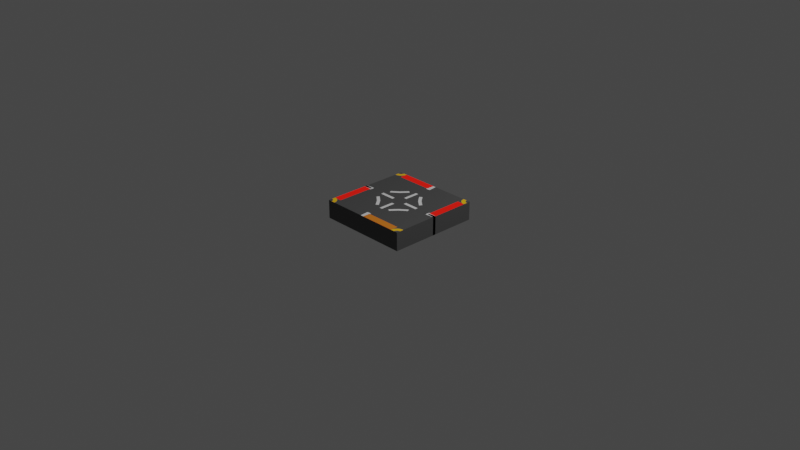 # Source: 4way_ORRR_road.blend  (saved by Blender 3.2.14; exported with 4.5.12 LTS)
import bpy
from mathutils import Matrix  # noqa: F401  (used for matrix-valued properties, if any)

bpy.ops.wm.read_factory_settings(use_empty=True)
scene = bpy.context.scene
scene.name = 'Scene'

# ---- collections
col_collection = bpy.data.collections.new('Collection'); scene.collection.children.link(col_collection)

# ---- materials (node trees are filled in below, after node groups)
mat_concrete = bpy.data.materials.new('Concrete')
mat_concrete.use_transparent_shadow = False
mat_white = bpy.data.materials.new('White')
mat_white.use_transparent_shadow = False
mat_yellow = bpy.data.materials.new('Yellow')
mat_yellow.use_transparent_shadow = False
mat_green = bpy.data.materials.new('Green')
mat_green.use_transparent_shadow = False
mat_red = bpy.data.materials.new('Red')
mat_red.use_transparent_shadow = False
mat_orange = bpy.data.materials.new('orange')
mat_orange.use_transparent_shadow = False

# ---- material node trees
mat_concrete.use_nodes = True; mat_concrete.node_tree.nodes.clear()
_N = mat_concrete.node_tree.nodes; _L = mat_concrete.node_tree.links
n0 = _N.new('ShaderNodeBsdfPrincipled'); n0.name = 'Principled BSDF'; n0.location = (10, 300)
n0.distribution = 'GGX'
n0.subsurface_method = 'RANDOM_WALK_SKIN'
n0.inputs[0].default_value = (0.07421, 0.07421, 0.07421, 1.0)
n0.inputs[3].default_value = 1.45
n0.inputs[27].default_value = (0.0, 0.0, 0.0, 1.0)
n0.inputs[28].default_value = 1.0
n1 = _N.new('ShaderNodeOutputMaterial'); n1.name = 'Material Output'; n1.location = (300, 300)
_L.new(n0.outputs[0], n1.inputs[0])
n1.is_active_output = True
mat_white.use_nodes = True; mat_white.node_tree.nodes.clear()
_N = mat_white.node_tree.nodes; _L = mat_white.node_tree.links
n0 = _N.new('ShaderNodeBsdfPrincipled'); n0.name = 'Principled BSDF'; n0.location = (10, 300)
n0.distribution = 'GGX'
n0.subsurface_method = 'RANDOM_WALK_SKIN'
n0.inputs[3].default_value = 1.45
n0.inputs[27].default_value = (0.0, 0.0, 0.0, 1.0)
n0.inputs[28].default_value = 1.0
n1 = _N.new('ShaderNodeOutputMaterial'); n1.name = 'Material Output'; n1.location = (300, 300)
_L.new(n0.outputs[0], n1.inputs[0])
n1.is_active_output = True
mat_yellow.use_nodes = True; mat_yellow.node_tree.nodes.clear()
_N = mat_yellow.node_tree.nodes; _L = mat_yellow.node_tree.links
n0 = _N.new('ShaderNodeBsdfPrincipled'); n0.name = 'Principled BSDF'; n0.location = (10, 300)
n0.distribution = 'GGX'
n0.subsurface_method = 'RANDOM_WALK_SKIN'
n0.inputs[0].default_value = (1.0, 0.5457, 0.003347, 1.0)
n0.inputs[3].default_value = 1.45
n0.inputs[27].default_value = (0.0, 0.0, 0.0, 1.0)
n0.inputs[28].default_value = 1.0
n1 = _N.new('ShaderNodeOutputMaterial'); n1.name = 'Material Output'; n1.location = (300, 300)
_L.new(n0.outputs[0], n1.inputs[0])
n1.is_active_output = True
mat_green.use_nodes = True; mat_green.node_tree.nodes.clear()
_N = mat_green.node_tree.nodes; _L = mat_green.node_tree.links
n0 = _N.new('ShaderNodeBsdfPrincipled'); n0.name = 'Principled BSDF'; n0.location = (10, 300)
n0.distribution = 'GGX'
n0.subsurface_method = 'RANDOM_WALK_SKIN'
n0.inputs[0].default_value = (0.0185, 0.3712, 0.0, 1.0)
n0.inputs[3].default_value = 1.45
n0.inputs[27].default_value = (0.0, 0.0, 0.0, 1.0)
n0.inputs[28].default_value = 1.0
n1 = _N.new('ShaderNodeOutputMaterial'); n1.name = 'Material Output'; n1.location = (300, 300)
_L.new(n0.outputs[0], n1.inputs[0])
n1.is_active_output = True
mat_red.use_nodes = True; mat_red.node_tree.nodes.clear()
_N = mat_red.node_tree.nodes; _L = mat_red.node_tree.links
n0 = _N.new('ShaderNodeBsdfPrincipled'); n0.name = 'Principled BSDF'; n0.location = (10, 300)
n0.distribution = 'GGX'
n0.subsurface_method = 'RANDOM_WALK_SKIN'
n0.inputs[0].default_value = (0.5149, 0.003035, 0.0, 1.0)
n0.inputs[3].default_value = 1.45
n0.inputs[27].default_value = (0.4179, 0.003035, 0.0, 1.0)
n0.inputs[28].default_value = 1.1
n1 = _N.new('ShaderNodeOutputMaterial'); n1.name = 'Material Output'; n1.location = (300, 300)
_L.new(n0.outputs[0], n1.inputs[0])
n1.is_active_output = True
mat_orange.use_nodes = True; mat_orange.node_tree.nodes.clear()
_N = mat_orange.node_tree.nodes; _L = mat_orange.node_tree.links
n0 = _N.new('ShaderNodeBsdfPrincipled'); n0.name = 'Principled BSDF'; n0.location = (10, 300)
n0.distribution = 'GGX'
n0.subsurface_method = 'RANDOM_WALK_SKIN'
n0.inputs[0].default_value = (0.8, 0.2153, 0.01459, 1.0)
n0.inputs[3].default_value = 1.45
n0.inputs[27].default_value = (0.0, 0.0, 0.0, 1.0)
n0.inputs[28].default_value = 1.0
n1 = _N.new('ShaderNodeOutputMaterial'); n1.name = 'Material Output'; n1.location = (300, 300)
_L.new(n0.outputs[0], n1.inputs[0])
n1.is_active_output = True

# ---- world
world_world = bpy.data.worlds.new('World'); scene.world = world_world
world_world.use_nodes = True; world_world.node_tree.nodes.clear()
_N = world_world.node_tree.nodes; _L = world_world.node_tree.links
n0 = _N.new('ShaderNodeOutputWorld'); n0.name = 'World Output'; n0.location = (300, 300)
n1 = _N.new('ShaderNodeBackground'); n1.name = 'Background'; n1.location = (10, 300)
n1.inputs[0].default_value = (0.05088, 0.05088, 0.05088, 1.0)
_L.new(n1.outputs[0], n0.inputs[0])
n0.is_active_output = True
world_world.color = (0.05088, 0.05088, 0.05088)
world_world.use_sun_shadow = False
world_world.sun_shadow_jitter_overblur = 0.0

# ---- cameras
cam_camera = bpy.data.cameras.new('Camera')
cam_camera.clip_end = 100.0
cam_camera.ortho_scale = 7.314

# ---- lights
light_light = bpy.data.lights.new('Light', 'POINT')
light_light.transmission_factor = 0.0
light_light.energy = 1000.0
light_light.shadow_soft_size = 0.1
light_light.shadow_maximum_resolution = 0.006
light_light.use_absolute_resolution = True

# ---- meshes
me_cube_004 = bpy.data.meshes.new('Cube.004')
me_cube_004.from_pydata([(-0.5, 0.5, -0.5), (-0.5, 0.5, 0.5), (0.5, 0.5, -0.5), (0.5, 0.5, 0.5), (0.3333, 0.5, -0.5), (0.25, 0.5, -0.5), (0.1667, 0.5, -0.5), (0.08333, 0.5, -0.5), (-3.725e-08, 0.5, -0.5), (-0.08333, 0.5, -0.5), (-0.1667, 0.5, -0.5), (-0.25, 0.5, -0.5), (-0.3333, 0.5, -0.5), (-0.4167, 0.5, -0.5), (-0.4167, 0.5, 0.5), (-0.3333, 0.5, 0.5), (-0.25, 0.5, 0.5), (-0.1667, 0.5, 0.5), (-0.08333, 0.5, 0.5), (3.725e-08, 0.5, 0.5), (0.08333, 0.5, 0.5), (0.1667, 0.5, 0.5), (0.25, 0.5, 0.5), (0.3333, 0.5, 0.5), (-0.5, 0.4167, -0.5), (-0.5, 0.3333, -0.5), (-0.5, 0.25, -0.5), (-0.5, 0.1667, -0.5), (-0.5, 0.08333, -0.5), (-0.5, 0.0, -0.5), (-0.5, 0.0, 0.5), (-0.5, 0.08333, 0.5), (-0.5, 0.1667, 0.5), (-0.5, 0.25, 0.5), (-0.5, 0.3333, 0.5), (-0.5, 0.4167, 0.5), (0.5, 0.0, -0.5), (0.5, 0.08333, -0.5), (0.5, 0.1667, -0.5), (0.5, 0.25, -0.5), (0.5, 0.3333, -0.5), (0.5, 0.4167, -0.5), (0.5, 0.3333, 0.5), (0.5, 0.25, 0.5), (0.5, 0.1667, 0.5), (0.5, 0.08333, 0.5), (0.5, 0.0, 0.5), (0.4167, 0.3333, 0.5), (0.4167, 0.1667, 0.5), (0.3333, 0.4167, 0.5), (0.3333, 0.3333, 0.5), (0.3333, 0.25, 0.5), (0.3333, 0.1667, 0.5), (0.3333, 0.08333, 0.5), (0.25, 0.4167, 0.5), (0.25, 0.3333, 0.5), (0.25, 0.25, 0.5), (0.25, 0.1667, 0.5), (0.25, 0.0, 0.5), (0.1667, 0.4167, 0.5), (0.1667, 0.3333, 0.5), (0.1667, 0.25, 0.5), (0.1667, 0.1667, 0.5), (0.1667, 0.08333, 0.5), (0.1667, 0.0, 0.5), (0.08333, 0.4167, 0.5), (0.08333, 0.3333, 0.5), (0.08333, 0.1667, 0.5), (0.08333, 0.08333, 0.5), (0.08333, 0.0, 0.5), (3.104e-08, 0.4167, 0.5), (1.863e-08, 0.25, 0.5), (1.242e-08, 0.1667, 0.5), (6.209e-09, 0.08333, 0.5), (0.0, 0.0, 0.5), (-0.08333, 0.4167, 0.5), (-0.08333, 0.3333, 0.5), (-0.08333, 0.1667, 0.5), (-0.08333, 0.08333, 0.5), (-0.08333, 0.0, 0.5), (-0.1667, 0.4167, 0.5), (-0.1667, 0.3333, 0.5), (-0.1667, 0.25, 0.5), (-0.1667, 0.1667, 0.5), (-0.1667, 0.08333, 0.5), (-0.1667, 0.0, 0.5), (-0.25, 0.4167, 0.5), (-0.25, 0.3333, 0.5), (-0.25, 0.25, 0.5), (-0.25, 0.1667, 0.5), (-0.25, 0.0, 0.5), (-0.3333, 0.4167, 0.5), (-0.3333, 0.3333, 0.5), (-0.3333, 0.25, 0.5), (-0.3333, 0.1667, 0.5), (-0.3333, 0.08333, 0.5), (-0.4167, 0.4167, 0.5), (-0.4167, 0.3333, 0.5), (-0.4167, 0.25, 0.5), (-0.4167, 0.1667, 0.5), (-0.4167, 0.08333, 0.5), (-0.4167, 0.0, 0.5), (-0.4167, 0.4167, -0.5), (-0.4167, 0.3333, -0.5), (-0.4167, 0.25, -0.5), (-0.4167, 0.1667, -0.5), (-0.4167, 0.08333, -0.5), (-0.4167, 0.0, -0.5), (-0.3333, 0.4167, -0.5), (-0.3333, 0.3333, -0.5), (-0.3333, 0.25, -0.5), (-0.3333, 0.1667, -0.5), (-0.3333, 0.08333, -0.5), (-0.3333, 0.0, -0.5), (-0.25, 0.4167, -0.5), (-0.25, 0.3333, -0.5), (-0.25, 0.25, -0.5), (-0.25, 0.1667, -0.5), (-0.25, 0.08333, -0.5), (-0.25, 0.0, -0.5), (-0.1667, 0.4167, -0.5), (-0.1667, 0.3333, -0.5), (-0.1667, 0.25, -0.5), (-0.1667, 0.1667, -0.5), (-0.1667, 0.08333, -0.5), (-0.1667, 0.0, -0.5), (-0.08333, 0.4167, -0.5), (-0.08333, 0.3333, -0.5), (-0.08333, 0.25, -0.5), (-0.08333, 0.1667, -0.5), (-0.08333, 0.08333, -0.5), (-0.08333, 0.0, -0.5), (-3.104e-08, 0.4167, -0.5), (-2.484e-08, 0.3333, -0.5), (-1.863e-08, 0.25, -0.5), (-1.242e-08, 0.1667, -0.5), (-6.209e-09, 0.08333, -0.5), (0.0, 0.0, -0.5), (0.08333, 0.4167, -0.5), (0.08333, 0.3333, -0.5), (0.08333, 0.25, -0.5), (0.08333, 0.1667, -0.5), (0.08333, 0.08333, -0.5), (0.08333, 0.0, -0.5), (0.1667, 0.4167, -0.5), (0.1667, 0.3333, -0.5), (0.1667, 0.25, -0.5), (0.1667, 0.1667, -0.5), (0.1667, 0.08333, -0.5), (0.1667, 0.0, -0.5), (0.25, 0.4167, -0.5), (0.25, 0.3333, -0.5), (0.25, 0.25, -0.5), (0.25, 0.1667, -0.5), (0.25, 0.08333, -0.5), (0.25, 0.0, -0.5), (0.3333, 0.4167, -0.5), (0.3333, 0.3333, -0.5), (0.3333, 0.25, -0.5), (0.3333, 0.1667, -0.5), (0.3333, 0.08333, -0.5), (0.3333, 0.0, -0.5), (0.4167, 0.3333, -0.5), (0.4167, 0.25, -0.5), (0.4167, 0.1667, -0.5), (0.4167, 0.08333, -0.5), (0.01667, 0.5, -0.5), (0.01667, 0.4167, -0.5), (0.01667, 0.3333, -0.5), (0.01667, 0.25, -0.5), (0.01667, 0.1667, -0.5), (0.01667, 0.08333, -0.5), (0.01667, 0.0, -0.5), (0.01667, 0.4167, 0.5), (0.01667, 0.25, 0.5), (0.01667, 0.1667, 0.5), (0.01667, 0.08333, 0.5), (0.01667, 0.0, 0.5), (-0.01667, 0.5, -0.5), (-0.01667, 0.4167, -0.5), (-0.01667, 0.3333, -0.5), (-0.01667, 0.25, -0.5), (-0.01667, 0.1667, -0.5), (-0.01667, 0.08333, -0.5), (-0.01667, 0.0, -0.5), (-0.01667, 0.4167, 0.5), (-0.01667, 0.25, 0.5), (-0.01667, 0.1667, 0.5), (-0.01667, 0.08333, 0.5), (-0.01667, 0.0, 0.5), (-0.5, 0.01667, -0.5), (0.5, 0.01667, -0.5), (0.4167, 0.01667, 0.5), (0.25, 0.01667, 0.5), (0.1667, 0.01667, 0.5), (0.08333, 0.01667, 0.5), (1.242e-09, 0.01667, 0.5), (-0.08333, 0.01667, 0.5), (-0.1667, 0.01667, 0.5), (-0.25, 0.01667, 0.5), (-0.4167, 0.01667, 0.5), (-0.4167, 0.01667, -0.5), (-0.3333, 0.01667, -0.5), (-0.25, 0.01667, -0.5), (-0.1667, 0.01667, -0.5), (-0.08333, 0.01667, -0.5), (-1.242e-09, 0.01667, -0.5), (0.08333, 0.01667, -0.5), (0.1667, 0.01667, -0.5), (0.25, 0.01667, -0.5), (0.3333, 0.01667, -0.5), (0.4167, 0.01667, -0.5), (0.01667, 0.01667, 0.5), (0.01667, 0.01667, -0.5), (-0.01667, 0.01667, 0.5), (-0.01667, 0.01667, -0.5), (-0.5, -0.01667, -0.5), (-0.5, -0.01667, 0.5), (0.5, -0.01667, -0.5), (-0.4167, -0.01667, -0.5), (-0.3333, -0.01667, -0.5), (-0.25, -0.01667, -0.5), (-0.1667, -0.01667, -0.5), (-0.08333, -0.01667, -0.5), (1.242e-09, -0.01667, -0.5), (0.08333, -0.01667, -0.5), (0.1667, -0.01667, -0.5), (0.25, -0.01667, -0.5), (0.3333, -0.01667, -0.5), (0.01667, -0.01667, -0.5), (-0.01667, -0.01667, -0.5), (-0.5, 0.4583, 0.5), (0.5, 0.4583, -0.5), (-0.5, 0.4583, -0.5), (0.3333, 0.4583, 0.5), (0.25, 0.4583, 0.5), (0.1667, 0.4583, 0.5), (0.08333, 0.4583, 0.5), (3.415e-08, 0.4583, 0.5), (-0.08333, 0.4583, 0.5), (-0.1667, 0.4583, 0.5), (-0.25, 0.4583, 0.5), (-0.3333, 0.4583, 0.5), (-0.4167, 0.4583, 0.5), (-0.4167, 0.4583, -0.5), (-0.3333, 0.4583, -0.5), (-0.25, 0.4583, -0.5), (-0.1667, 0.4583, -0.5), (-0.08333, 0.4583, -0.5), (-3.415e-08, 0.4583, -0.5), (0.08333, 0.4583, -0.5), (0.1667, 0.4583, -0.5), (0.25, 0.4583, -0.5), (0.3333, 0.4583, -0.5), (0.01667, 0.4583, 0.5), (0.01667, 0.4583, -0.5), (-0.01667, 0.4583, 0.5), (-0.01667, 0.4583, -0.5), (0.4167, 0.5, -0.5), (0.4167, 0.4167, 0.5), (0.4167, 0.25, 0.5), (0.4167, 0.08333, 0.5), (0.4167, 0.0, 0.5), (0.4167, 0.4167, -0.5), (0.4167, 0.0, -0.5), (0.4167, -0.01667, -0.5), (0.4167, 0.4583, -0.5), (0.4167, 0.4583, 0.5), (-0.4583, 0.5, -0.5), (-0.4583, 0.5, 0.5), (-0.4583, 0.4167, -0.5), (-0.4583, 0.3333, -0.5), (-0.4583, 0.25, -0.5), (-0.4583, 0.1667, -0.5), (-0.4583, 0.08333, -0.5), (-0.4583, 0.0, -0.5), (-0.4583, 0.4167, 0.5), (-0.4583, 0.3333, 0.5), (-0.4583, 0.25, 0.5), (-0.4583, 0.1667, 0.5), (-0.4583, 0.08333, 0.5), (-0.4583, 0.0, 0.5), (-0.4583, 0.01667, 0.5), (-0.4583, 0.01667, -0.5), (-0.4583, -0.01667, -0.5), (-0.4583, 0.4583, -0.5), (0.4583, 0.5, 0.5), (0.4583, 0.4167, 0.5), (0.4583, 0.3333, 0.5), (0.4583, 0.25, 0.5), (0.4583, 0.1667, 0.5), (0.4583, 0.08333, 0.5), (0.4583, 0.0, 0.5), (0.4583, 0.01667, 0.5), (0.4583, 0.5, -0.5), (0.4583, 0.4167, -0.5), (0.4583, 0.3333, -0.5), (0.4583, 0.25, -0.5), (0.4583, 0.1667, -0.5), (0.4583, 0.08333, -0.5), (0.4583, 0.0, -0.5), (0.4583, 0.01667, -0.5), (0.4583, -0.01667, -0.5), (0.4583, 0.4583, -0.5), (-0.3992, -0.006741, 0.5), (-0.3023, 0.02266, 0.5), (-0.213, 0.07041, 0.5), (-0.1347, 0.1347, 0.5), (-0.07041, 0.213, 0.5), (-0.02266, 0.3023, 0.5), (0.006741, 0.3992, 0.5), (-0.5, 0.01664, 0.5), (-0.4057, 0.02593, 0.5), (-0.315, 0.05344, 0.5), (-0.2315, 0.0981, 0.5), (-0.1582, 0.1582, 0.5), (-0.0981, 0.2315, 0.5), (-0.05344, 0.315, 0.5), (-0.02593, 0.4057, 0.5), (-0.4837, 0.4183, 0.5), (-0.4681, 0.423, 0.5), (-0.4537, 0.4307, 0.5), (-0.4411, 0.4411, 0.5), (-0.4307, 0.4537, 0.5), (-0.423, 0.4681, 0.5), (-0.4183, 0.4837, 0.5), (-0.4919, 0.4591, 0.5), (-0.4841, 0.4615, 0.5), (-0.4768, 0.4653, 0.5), (-0.4705, 0.4705, 0.5), (-0.4653, 0.4768, 0.5), (-0.4615, 0.4841, 0.5), (-0.4591, 0.4919, 0.5), (-0.01658, 0.5, 0.5), (-0.006655, 0.3992, 0.5), (0.02274, 0.3023, 0.5), (0.07048, 0.213, 0.5), (0.1347, 0.1347, 0.5), (0.213, 0.07048, 0.5), (0.3023, 0.02274, 0.5), (0.3992, -0.006655, 0.5), (0.5, -0.01658, 0.5), (0.01666, 0.5, 0.5), (0.02595, 0.4057, 0.5), (0.05346, 0.315, 0.5), (0.09812, 0.2315, 0.5), (0.1582, 0.1582, 0.5), (0.2315, 0.09812, 0.5), (0.315, 0.05346, 0.5), (0.4057, 0.02595, 0.5), (0.5, 0.01666, 0.5), (0.5, 0.4167, 0.5), (0.4167, 0.5, 0.5), (0.4183, 0.4837, 0.5), (0.423, 0.4681, 0.5), (0.4307, 0.4537, 0.5), (0.4411, 0.4411, 0.5), (0.4537, 0.4307, 0.5), (0.4681, 0.423, 0.5), (0.4837, 0.4183, 0.5), (0.5, 0.4584, 0.5), (0.4592, 0.4919, 0.5), (0.4615, 0.4841, 0.5), (0.4654, 0.4769, 0.5), (0.4706, 0.4706, 0.5), (0.4769, 0.4654, 0.5), (0.4841, 0.4615, 0.5), (0.4919, 0.4592, 0.5), (4.519e-05, 0.3771, 0.5), (-0.008374, 0.4167, 0.5), (-0.01248, 0.4583, 0.5), (0.01256, 0.4583, 0.5), (0.00846, 0.4167, 0.5), (0.00701, 0.4019, 0.5), (-0.006921, 0.4019, 0.5), (-6.054e-08, 0.4005, 0.5), (0.4, 0.3333, -0.5), (0.4583, -0.01248, 0.5), (0.4167, -0.008374, 0.5), (0.4, 0.25, -0.5), (0.4, 0.1667, -0.5), (0.4, 0.08333, -0.5), (0.4, 0.3333, 0.5), (0.4, 0.1667, 0.5), (0.4, 0.01667, -0.5), (0.4, 0.5, -0.5), (0.4, 0.4167, -0.5), (0.4, 0.0, -0.5), (0.4, 0.4167, 0.5), (0.4, 0.25, 0.5), (0.4, 0.08333, 0.5), (0.4, -0.01667, -0.5), (0.4, 0.4583, 0.5), (0.4, 0.4583, -0.5), (0.4, 0.5, 0.5), (-0.3958, 0.5, -0.5), (-0.3958, 0.5, 0.5), (-0.3958, 0.4167, -0.5), (-0.3958, 0.3333, -0.5), (-0.3958, 0.25, -0.5), (-0.3958, 0.1667, -0.5), (-0.3958, 0.08333, -0.5), (-0.3958, 0.0, -0.5), (-0.3958, 0.4167, 0.5), (-0.3958, 0.3333, 0.5), (-0.3958, 0.25, 0.5), (-0.3958, 0.1667, 0.5), (-0.3958, 0.08333, 0.5), (-0.3958, 0.01667, -0.5), (-0.3958, -0.01667, -0.5), (-0.3958, 0.4583, 0.5), (-0.3958, 0.4583, -0.5), (-0.4167, -0.00846, 0.5), (-0.4583, -0.01256, 0.5), (-0.5, -0.5, -0.5), (-0.5, -0.5, 0.5), (0.5, -0.5, -0.5), (0.5, -0.5, 0.5), (0.3333, -0.5, -0.5), (0.25, -0.5, -0.5), (0.1667, -0.5, -0.5), (0.08333, -0.5, -0.5), (-3.725e-08, -0.5, -0.5), (-0.08333, -0.5, -0.5), (-0.1667, -0.5, -0.5), (-0.25, -0.5, -0.5), (-0.3333, -0.5, -0.5), (-0.4167, -0.5, -0.5), (-0.4167, -0.5, 0.5), (-0.3333, -0.5, 0.5), (-0.25, -0.5, 0.5), (-0.1667, -0.5, 0.5), (-0.08333, -0.5, 0.5), (3.725e-08, -0.5, 0.5), (0.08333, -0.5, 0.5), (0.1667, -0.5, 0.5), (0.25, -0.5, 0.5), (0.3333, -0.5, 0.5), (-0.5, -0.4167, -0.5), (-0.5, -0.3333, -0.5), (-0.5, -0.25, -0.5), (-0.5, -0.1667, -0.5), (-0.5, -0.08333, -0.5), (-0.5, -0.08333, 0.5), (-0.5, -0.1667, 0.5), (-0.5, -0.25, 0.5), (-0.5, -0.3333, 0.5), (-0.5, -0.4167, 0.5), (0.5, -0.08333, -0.5), (0.5, -0.1667, -0.5), (0.5, -0.25, -0.5), (0.5, -0.3333, -0.5), (0.5, -0.4167, -0.5), (0.5, -0.3333, 0.5), (0.5, -0.25, 0.5), (0.5, -0.1667, 0.5), (0.5, -0.08333, 0.5), (0.4167, -0.3333, 0.5), (0.4167, -0.1667, 0.5), (0.3333, -0.4167, 0.5), (0.3333, -0.3333, 0.5), (0.3333, -0.25, 0.5), (0.3333, -0.1667, 0.5), (0.3333, -0.08333, 0.5), (0.25, -0.4167, 0.5), (0.25, -0.3333, 0.5), (0.25, -0.25, 0.5), (0.25, -0.1667, 0.5), (0.1667, -0.4167, 0.5), (0.1667, -0.3333, 0.5), (0.1667, -0.25, 0.5), (0.1667, -0.1667, 0.5), (0.1667, -0.08333, 0.5), (0.08333, -0.4167, 0.5), (0.08333, -0.3333, 0.5), (0.08333, -0.1667, 0.5), (0.08333, -0.08333, 0.5), (3.104e-08, -0.4167, 0.5), (1.863e-08, -0.25, 0.5), (1.242e-08, -0.1667, 0.5), (6.209e-09, -0.08333, 0.5), (-0.08333, -0.4167, 0.5), (-0.08333, -0.3333, 0.5), (-0.08333, -0.1667, 0.5), (-0.08333, -0.08333, 0.5), (-0.1667, -0.4167, 0.5), (-0.1667, -0.3333, 0.5), (-0.1667, -0.25, 0.5), (-0.1667, -0.1667, 0.5), (-0.1667, -0.08333, 0.5), (-0.25, -0.4167, 0.5), (-0.25, -0.3333, 0.5), (-0.25, -0.25, 0.5), (-0.25, -0.1667, 0.5), (-0.3333, -0.4167, 0.5), (-0.3333, -0.3333, 0.5), (-0.3333, -0.25, 0.5), (-0.3333, -0.1667, 0.5), (-0.3333, -0.08333, 0.5), (-0.4167, -0.4167, 0.5), (-0.4167, -0.3333, 0.5), (-0.4167, -0.25, 0.5), (-0.4167, -0.1667, 0.5), (-0.4167, -0.08333, 0.5), (-0.4167, -0.4167, -0.5), (-0.4167, -0.3333, -0.5), (-0.4167, -0.25, -0.5), (-0.4167, -0.1667, -0.5), (-0.4167, -0.08333, -0.5), (-0.3333, -0.4167, -0.5), (-0.3333, -0.3333, -0.5), (-0.3333, -0.25, -0.5), (-0.3333, -0.1667, -0.5), (-0.3333, -0.08333, -0.5), (-0.25, -0.4167, -0.5), (-0.25, -0.3333, -0.5), (-0.25, -0.25, -0.5), (-0.25, -0.1667, -0.5), (-0.25, -0.08333, -0.5), (-0.1667, -0.4167, -0.5), (-0.1667, -0.3333, -0.5), (-0.1667, -0.25, -0.5), (-0.1667, -0.1667, -0.5), (-0.1667, -0.08333, -0.5), (-0.08333, -0.4167, -0.5), (-0.08333, -0.3333, -0.5), (-0.08333, -0.25, -0.5), (-0.08333, -0.1667, -0.5), (-0.08333, -0.08333, -0.5), (-3.104e-08, -0.4167, -0.5), (-2.484e-08, -0.3333, -0.5), (-1.863e-08, -0.25, -0.5), (-1.242e-08, -0.1667, -0.5), (-6.209e-09, -0.08333, -0.5), (0.08333, -0.4167, -0.5), (0.08333, -0.3333, -0.5), (0.08333, -0.25, -0.5), (0.08333, -0.1667, -0.5), (0.08333, -0.08333, -0.5), (0.1667, -0.4167, -0.5), (0.1667, -0.3333, -0.5), (0.1667, -0.25, -0.5), (0.1667, -0.1667, -0.5), (0.1667, -0.08333, -0.5), (0.25, -0.4167, -0.5), (0.25, -0.3333, -0.5), (0.25, -0.25, -0.5), (0.25, -0.1667, -0.5), (0.25, -0.08333, -0.5), (0.3333, -0.4167, -0.5), (0.3333, -0.3333, -0.5), (0.3333, -0.25, -0.5), (0.3333, -0.1667, -0.5), (0.3333, -0.08333, -0.5), (0.4167, -0.3333, -0.5), (0.4167, -0.25, -0.5), (0.4167, -0.1667, -0.5), (0.4167, -0.08333, -0.5), (0.01667, -0.5, -0.5), (0.01667, -0.4167, -0.5), (0.01667, -0.3333, -0.5), (0.01667, -0.25, -0.5), (0.01667, -0.1667, -0.5), (0.01667, -0.08333, -0.5), (0.01667, -0.4167, 0.5), (0.01667, -0.25, 0.5), (0.01667, -0.1667, 0.5), (0.01667, -0.08333, 0.5), (-0.01667, -0.5, -0.5), (-0.01667, -0.4167, -0.5), (-0.01667, -0.3333, -0.5), (-0.01667, -0.25, -0.5), (-0.01667, -0.1667, -0.5), (-0.01667, -0.08333, -0.5), (-0.01667, -0.4167, 0.5), (-0.01667, -0.25, 0.5), (-0.01667, -0.1667, 0.5), (-0.01667, -0.08333, 0.5), (-0.5, -0.01667, -0.5), (0.5, -0.01667, -0.5), (0.4167, -0.01667, 0.5), (0.25, -0.01667, 0.5), (0.1667, -0.01667, 0.5), (0.08333, -0.01667, 0.5), (1.242e-09, -0.01667, 0.5), (-0.08333, -0.01667, 0.5), (-0.1667, -0.01667, 0.5), (-0.25, -0.01667, 0.5), (-0.4167, -0.01667, 0.5), (-0.4167, -0.01667, -0.5), (-0.3333, -0.01667, -0.5), (-0.25, -0.01667, -0.5), (-0.1667, -0.01667, -0.5), (-0.08333, -0.01667, -0.5), (-1.242e-09, -0.01667, -0.5), (0.08333, -0.01667, -0.5), (0.1667, -0.01667, -0.5), (0.25, -0.01667, -0.5), (0.3333, -0.01667, -0.5), (0.4167, -0.01667, -0.5), (0.01667, -0.01667, 0.5), (0.01667, -0.01667, -0.5), (-0.01667, -0.01667, 0.5), (-0.01667, -0.01667, -0.5), (-0.5, 0.01667, -0.5), (-0.5, 0.01667, 0.5), (0.5, 0.01667, -0.5), (-0.4167, 0.01667, -0.5), (-0.3333, 0.01667, -0.5), (-0.25, 0.01667, -0.5), (-0.1667, 0.01667, -0.5), (-0.08333, 0.01667, -0.5), (1.242e-09, 0.01667, -0.5), (0.08333, 0.01667, -0.5), (0.1667, 0.01667, -0.5), (0.25, 0.01667, -0.5), (0.3333, 0.01667, -0.5), (0.01667, 0.01667, -0.5), (-0.01667, 0.01667, -0.5), (-0.5, -0.4583, 0.5), (0.5, -0.4583, -0.5), (-0.5, -0.4583, -0.5), (0.3333, -0.4583, 0.5), (0.25, -0.4583, 0.5), (0.1667, -0.4583, 0.5), (0.08333, -0.4583, 0.5), (3.415e-08, -0.4583, 0.5), (-0.08333, -0.4583, 0.5), (-0.1667, -0.4583, 0.5), (-0.25, -0.4583, 0.5), (-0.3333, -0.4583, 0.5), (-0.4167, -0.4583, 0.5), (-0.4167, -0.4583, -0.5), (-0.3333, -0.4583, -0.5), (-0.25, -0.4583, -0.5), (-0.1667, -0.4583, -0.5), (-0.08333, -0.4583, -0.5), (-3.415e-08, -0.4583, -0.5), (0.08333, -0.4583, -0.5), (0.1667, -0.4583, -0.5), (0.25, -0.4583, -0.5), (0.3333, -0.4583, -0.5), (0.01667, -0.4583, 0.5), (0.01667, -0.4583, -0.5), (-0.01667, -0.4583, 0.5), (-0.01667, -0.4583, -0.5), (0.4167, -0.5, -0.5), (0.4167, -0.4167, 0.5), (0.4167, -0.25, 0.5), (0.4167, -0.08333, 0.5), (0.4167, -0.4167, -0.5), (0.4167, 0.01667, -0.5), (0.4167, -0.4583, -0.5), (0.4167, -0.4583, 0.5), (-0.4583, -0.5, -0.5), (-0.4583, -0.5, 0.5), (-0.4583, -0.4167, -0.5), (-0.4583, -0.3333, -0.5), (-0.4583, -0.25, -0.5), (-0.4583, -0.1667, -0.5), (-0.4583, -0.08333, -0.5), (-0.4583, -0.4167, 0.5), (-0.4583, -0.3333, 0.5), (-0.4583, -0.25, 0.5), (-0.4583, -0.1667, 0.5), (-0.4583, -0.08333, 0.5), (-0.4583, -0.01667, 0.5), (-0.4583, -0.01667, -0.5), (-0.4583, 0.01667, -0.5), (-0.4583, -0.4583, -0.5), (0.4583, -0.5, 0.5), (0.4583, -0.4167, 0.5), (0.4583, -0.3333, 0.5), (0.4583, -0.25, 0.5), (0.4583, -0.1667, 0.5), (0.4583, -0.08333, 0.5), (0.4583, -0.01667, 0.5), (0.4583, -0.5, -0.5), (0.4583, -0.4167, -0.5), (0.4583, -0.3333, -0.5), (0.4583, -0.25, -0.5), (0.4583, -0.1667, -0.5), (0.4583, -0.08333, -0.5), (0.4583, -0.01667, -0.5), (0.4583, 0.01667, -0.5), (0.4583, -0.4583, -0.5), (-0.3992, 0.006741, 0.5), (-0.3023, -0.02266, 0.5), (-0.213, -0.07041, 0.5), (-0.1347, -0.1347, 0.5), (-0.07041, -0.213, 0.5), (-0.02266, -0.3023, 0.5), (0.006741, -0.3992, 0.5), (-0.5, -0.01664, 0.5), (-0.4057, -0.02593, 0.5), (-0.315, -0.05344, 0.5), (-0.2315, -0.0981, 0.5), (-0.1582, -0.1582, 0.5), (-0.0981, -0.2315, 0.5), (-0.05344, -0.315, 0.5), (-0.02593, -0.4057, 0.5), (-0.4837, -0.4183, 0.5), (-0.4681, -0.423, 0.5), (-0.4537, -0.4307, 0.5), (-0.4411, -0.4411, 0.5), (-0.4307, -0.4537, 0.5), (-0.423, -0.4681, 0.5), (-0.4183, -0.4837, 0.5), (-0.4919, -0.4591, 0.5), (-0.4841, -0.4615, 0.5), (-0.4768, -0.4653, 0.5), (-0.4705, -0.4705, 0.5), (-0.4653, -0.4768, 0.5), (-0.4615, -0.4841, 0.5), (-0.4591, -0.4919, 0.5), (-0.01658, -0.5, 0.5), (-0.006655, -0.3992, 0.5), (0.02274, -0.3023, 0.5), (0.07048, -0.213, 0.5), (0.1347, -0.1347, 0.5), (0.213, -0.07048, 0.5), (0.3023, -0.02274, 0.5), (0.3992, 0.006655, 0.5), (0.5, 0.01658, 0.5), (0.01666, -0.5, 0.5), (0.02595, -0.4057, 0.5), (0.05346, -0.315, 0.5), (0.09812, -0.2315, 0.5), (0.1582, -0.1582, 0.5), (0.2315, -0.09812, 0.5), (0.315, -0.05346, 0.5), (0.4057, -0.02595, 0.5), (0.5, -0.01666, 0.5), (0.5, -0.4167, 0.5), (0.4167, -0.5, 0.5), (0.4183, -0.4837, 0.5), (0.423, -0.4681, 0.5), (0.4307, -0.4537, 0.5), (0.4411, -0.4411, 0.5), (0.4537, -0.4307, 0.5), (0.4681, -0.423, 0.5), (0.4837, -0.4183, 0.5), (0.5, -0.4584, 0.5), (0.4592, -0.4919, 0.5), (0.4615, -0.4841, 0.5), (0.4654, -0.4769, 0.5), (0.4706, -0.4706, 0.5), (0.4769, -0.4654, 0.5), (0.4841, -0.4615, 0.5), (0.4919, -0.4592, 0.5), (4.519e-05, -0.3771, 0.5), (-0.008374, -0.4167, 0.5), (-0.01248, -0.4583, 0.5), (0.01256, -0.4583, 0.5), (0.00846, -0.4167, 0.5), (0.00701, -0.4019, 0.5), (-0.006921, -0.4019, 0.5), (-6.054e-08, -0.4005, 0.5), (0.4, -0.3333, -0.5), (0.4583, 0.01248, 0.5), (0.4167, 0.008374, 0.5), (0.4, -0.25, -0.5), (0.4, -0.1667, -0.5), (0.4, -0.08333, -0.5), (0.4, -0.3333, 0.5), (0.4, -0.1667, 0.5), (0.4, -0.01667, -0.5), (0.4, -0.5, -0.5), (0.4, -0.4167, -0.5), (0.4, -0.4167, 0.5), (0.4, -0.25, 0.5), (0.4, -0.08333, 0.5), (0.4, 0.01667, -0.5), (0.4, -0.4583, 0.5), (0.4, -0.4583, -0.5), (0.4, -0.5, 0.5), (-0.3958, -0.5, -0.5), (-0.3958, -0.5, 0.5), (-0.3958, -0.4167, -0.5), (-0.3958, -0.3333, -0.5), (-0.3958, -0.25, -0.5), (-0.3958, -0.1667, -0.5), (-0.3958, -0.08333, -0.5), (-0.3958, -0.4167, 0.5), (-0.3958, -0.3333, 0.5), (-0.3958, -0.25, 0.5), (-0.3958, -0.1667, 0.5), (-0.3958, -0.08333, 0.5), (-0.3958, -0.01667, -0.5), (-0.3958, 0.01667, -0.5), (-0.3958, -0.4583, 0.5), (-0.3958, -0.4583, -0.5), (-0.4167, 0.00846, 0.5), (-0.4583, 0.01256, 0.5), (0.3773, 0.0, 0.5), (-0.4005, 0.0, 0.5), (0.4005, 0.0, 0.5), (-0.3605, -0.004993, 0.5), (-0.377, 1.397e-09, 0.5), (-0.3605, 0.004993, 0.5), (0.361, -0.004949, 0.5), (0.361, 0.004949, 0.5), (0.02429, -0.4167, 0.5), (0.4167, 0.02582, 0.5), (-0.02592, 0.4167, 0.5), (-0.4167, -0.05, 0.5), (-0.4167, -0.02571, 0.5)], [], [(233, 231, 1, 0), (294, 286, 3, 2), (268, 269, 14, 13), (395, 396, 15, 12), (12, 15, 16, 11), (11, 16, 17, 10), (10, 17, 18, 9), (178, 333, 19, 8), (166, 342, 20, 7), (7, 20, 21, 6), (6, 21, 22, 5), (5, 22, 23, 4), (385, 394, 352, 258), (393, 266, 263, 386), (386, 263, 162, 376), (376, 162, 163, 379), (379, 163, 164, 380), (380, 164, 165, 381), (384, 211, 264, 387), (252, 253, 156, 150), (150, 156, 157, 151), (151, 157, 158, 152), (152, 158, 159, 153), (153, 159, 160, 154), (209, 210, 161, 155), (251, 252, 150, 144), (144, 150, 151, 145), (145, 151, 152, 146), (146, 152, 153, 147), (147, 153, 154, 148), (208, 209, 155, 149), (250, 251, 144, 138), (138, 144, 145, 139), (139, 145, 146, 140), (140, 146, 147, 141), (141, 147, 148, 142), (207, 208, 149, 143), (255, 250, 138, 167), (167, 138, 139, 168), (168, 139, 140, 169), (169, 140, 141, 170), (170, 141, 142, 171), (213, 207, 143, 172), (257, 249, 132, 179), (179, 132, 133, 180), (180, 133, 134, 181), (181, 134, 135, 182), (182, 135, 136, 183), (215, 206, 137, 184), (247, 248, 126, 120), (120, 126, 127, 121), (121, 127, 128, 122), (122, 128, 129, 123), (123, 129, 130, 124), (204, 205, 131, 125), (246, 247, 120, 114), (114, 120, 121, 115), (115, 121, 122, 116), (116, 122, 123, 117), (117, 123, 124, 118), (203, 204, 125, 119), (245, 246, 114, 108), (108, 114, 115, 109), (109, 115, 116, 110), (110, 116, 117, 111), (111, 117, 118, 112), (202, 203, 119, 113), (411, 245, 108, 397), (397, 108, 109, 398), (398, 109, 110, 399), (399, 110, 111, 400), (400, 111, 112, 401), (408, 202, 113, 402), (285, 244, 102, 270), (270, 102, 103, 271), (271, 103, 104, 272), (272, 104, 105, 273), (273, 105, 106, 274), (283, 201, 107, 275), (410, 243, 96, 403), (403, 96, 97, 404), (404, 97, 98, 405), (405, 98, 99, 406), (406, 99, 100, 407), (241, 242, 91, 86), (86, 91, 92, 87), (87, 92, 93, 88), (88, 93, 94, 89), (240, 241, 86, 80), (80, 86, 87, 81), (81, 87, 88, 82), (82, 88, 89, 83), (198, 199, 90, 85), (239, 240, 80, 75), (75, 80, 81, 76), (82, 83, 315, 316, 317, 76, 81), (197, 198, 85, 79), (187, 77, 78, 188), (214, 197, 79, 189), (254, 371, 372, 173), (174, 71, 72, 175), (175, 72, 73, 176), (212, 196, 74, 177), (236, 237, 65, 59), (59, 65, 66, 60), (194, 195, 69, 64), (235, 236, 59, 54), (54, 59, 60, 55), (55, 60, 61, 56), (56, 61, 62, 57), (193, 194, 64, 58), (234, 235, 54, 49), (49, 54, 55, 50), (50, 55, 56, 51), (51, 56, 57, 52), (392, 234, 49, 388), (388, 49, 50, 382), (382, 50, 51, 389), (389, 51, 52, 383), (383, 52, 53, 390), (326, 327, 328, 329, 330, 331, 332, 269, 1, 231), (276, 35, 34, 277), (277, 34, 33, 278), (278, 33, 32, 279), (279, 32, 31, 280), (282, 311, 30, 281), (303, 232, 41, 295), (295, 41, 40, 296), (296, 40, 39, 297), (297, 39, 38, 298), (298, 38, 37, 299), (301, 191, 36, 300), (232, 360, 351, 41), (41, 351, 42, 40), (40, 42, 43, 39), (39, 43, 44, 38), (38, 44, 45, 37), (191, 350, 46, 36), (216, 217, 30, 29), (190, 311, 31, 28), (28, 31, 32, 27), (27, 32, 33, 26), (26, 33, 34, 25), (25, 34, 35, 24), (195, 212, 177, 69), (67, 175, 176, 68), (206, 213, 172, 137), (135, 170, 171, 136), (134, 169, 170, 135), (133, 168, 169, 134), (132, 167, 168, 133), (249, 255, 167, 132), (8, 19, 342, 166), (196, 214, 189, 74), (72, 187, 188, 73), (71, 186, 187, 72), (238, 370, 369, 70), (205, 215, 184, 131), (129, 182, 183, 130), (128, 181, 182, 129), (127, 180, 181, 128), (126, 179, 180, 127), (248, 257, 179, 126), (9, 18, 333, 178), (130, 183, 215, 205), (73, 188, 214, 196), (136, 171, 213, 206), (68, 176, 212, 195), (29, 30, 311, 190), (37, 45, 350, 191), (299, 37, 191, 301), (63, 68, 195, 194), (176, 73, 196, 212), (188, 78, 197, 214), (78, 84, 198, 197), (274, 106, 201, 283), (401, 112, 202, 408), (112, 118, 203, 202), (118, 124, 204, 203), (124, 130, 205, 204), (183, 136, 206, 215), (171, 142, 207, 213), (142, 148, 208, 207), (148, 154, 209, 208), (154, 160, 210, 209), (381, 165, 211, 384), (131, 184, 230, 223), (137, 172, 229, 224), (36, 46, 341, 218), (300, 36, 218, 302), (281, 30, 217, 413), (275, 107, 219, 284), (402, 113, 220, 409), (113, 119, 221, 220), (119, 125, 222, 221), (125, 131, 223, 222), (184, 137, 224, 230), (172, 143, 225, 229), (143, 149, 226, 225), (149, 155, 227, 226), (155, 161, 228, 227), (387, 264, 265, 391), (9, 178, 257, 248), (19, 333, 370, 238), (8, 166, 255, 249), (2, 3, 360, 232), (294, 2, 232, 303), (352, 267, 259, 287, 351, 359, 358, 357, 356, 355, 354, 353), (394, 23, 234, 392), (23, 22, 235, 234), (22, 21, 236, 235), (21, 20, 237, 236), (342, 371, 254), (18, 17, 240, 239), (17, 16, 241, 240), (16, 15, 242, 241), (396, 14, 243, 410), (268, 13, 244, 285), (395, 12, 245, 411), (12, 11, 246, 245), (11, 10, 247, 246), (10, 9, 248, 247), (178, 8, 249, 257), (166, 7, 250, 255), (7, 6, 251, 250), (6, 5, 252, 251), (5, 4, 253, 252), (385, 258, 266, 393), (24, 35, 231, 233), (292, 262, 378, 377), (293, 192, 262, 292), (290, 48, 261, 291), (289, 260, 48, 290), (288, 47, 260, 289), (287, 259, 47, 288), (0, 268, 285, 233), (286, 352, 353, 354, 355, 356, 357, 358, 359, 351, 360, 367, 366, 365, 364, 363, 362, 361), (29, 275, 284, 216), (101, 281, 413, 412), (28, 274, 283, 190), (200, 282, 281, 101), (99, 279, 280, 100), (98, 278, 279, 99), (97, 277, 278, 98), (96, 276, 277, 97), (361, 362, 363, 364, 365, 366, 367, 360, 3, 286), (190, 283, 275, 29), (27, 273, 274, 28), (26, 272, 273, 27), (25, 271, 272, 26), (24, 270, 271, 25), (233, 285, 270, 24), (0, 1, 269, 268), (269, 332, 331, 330, 329, 328, 327, 326, 231, 35, 319, 320, 321, 322, 323, 324, 325, 14), (351, 287, 288, 42), (42, 288, 289, 43), (43, 289, 290, 44), (44, 290, 291, 45), (350, 293, 292, 46), (46, 292, 377, 341), (276, 96, 243, 14, 325, 324, 323, 322, 321, 320, 319, 35), (258, 294, 303, 266), (264, 300, 302, 265), (165, 299, 301, 211), (211, 301, 300, 264), (164, 298, 299, 165), (163, 297, 298, 164), (162, 296, 297, 163), (263, 295, 296, 162), (266, 303, 295, 263), (258, 352, 286, 294), (254, 173, 343, 342), (370, 333, 256), (369, 370, 256, 185), (371, 342, 19, 238), (372, 371, 238, 70), (343, 173, 372, 373), (76, 317, 318, 804, 75), (374, 369, 185, 318), (374, 375, 334), (375, 373, 310), (374, 375, 373, 372, 70, 369), (237, 20, 342, 343, 344, 66, 65), (60, 66, 344, 345, 346, 62, 61), (53, 52, 57, 62, 346, 347, 348), (390, 53, 348, 349, 803, 261), (349, 192, 803), (4, 385, 393, 253), (352, 394, 392, 267), (161, 387, 391, 228), (160, 381, 384, 210), (48, 383, 390, 261), (260, 389, 383, 48), (47, 382, 389, 260), (259, 388, 382, 47), (267, 392, 388, 259), (210, 384, 387, 161), (159, 380, 381, 160), (158, 379, 380, 159), (157, 376, 379, 158), (156, 386, 376, 157), (253, 393, 386, 156), (4, 23, 394, 385), (339, 801, 722, 796, 349, 348), (338, 339, 348, 347), (337, 338, 347, 346), (336, 337, 346, 345), (335, 336, 345, 344), (344, 343, 373, 310, 368, 335), (334, 368, 310, 375), (318, 317, 309, 368, 334, 374), (308, 309, 317, 316), (307, 308, 316, 315), (306, 307, 315, 314), (305, 306, 314, 313), (13, 395, 411, 244), (15, 396, 410, 242), (107, 402, 409, 219), (106, 401, 408, 201), (94, 406, 407, 95), (93, 405, 406, 94), (92, 404, 405, 93), (91, 403, 404, 92), (242, 410, 403, 91), (201, 408, 402, 107), (105, 400, 401, 106), (104, 399, 400, 105), (103, 398, 399, 104), (102, 397, 398, 103), (244, 411, 397, 102), (13, 14, 396, 395), (798, 304, 797), (282, 200, 312, 311), (340, 796, 722, 794), (280, 31, 311, 312, 100), (407, 100, 312, 313, 95), (95, 313, 314, 315, 83, 89, 94), (185, 804, 318), (193, 58, 801, 339), (339, 338, 63, 194, 193), (337, 63, 338), (67, 68, 63, 337), (337, 336, 67), (175, 67, 336, 335, 174), (77, 187, 186, 309, 308), (186, 71, 174, 335, 368, 309), (77, 308, 307, 84, 78), (307, 306, 84), (84, 306, 199, 198), (306, 305, 199), (621, 414, 415, 619), (677, 416, 417, 670), (654, 427, 428, 655), (776, 426, 429, 777), (426, 425, 430, 429), (425, 424, 431, 430), (424, 423, 432, 431), (568, 422, 433, 715), (558, 421, 434, 724), (421, 420, 435, 434), (420, 419, 436, 435), (419, 418, 437, 436), (767, 646, 734, 775), (774, 768, 650, 652), (768, 758, 554, 650), (758, 761, 555, 554), (761, 762, 556, 555), (762, 763, 557, 556), (766, 387, 264, 599), (640, 544, 549, 641), (544, 545, 550, 549), (545, 546, 551, 550), (546, 547, 552, 551), (547, 548, 553, 552), (597, 155, 161, 598), (639, 539, 544, 640), (539, 540, 545, 544), (540, 541, 546, 545), (541, 542, 547, 546), (542, 543, 548, 547), (596, 149, 155, 597), (638, 534, 539, 639), (534, 535, 540, 539), (535, 536, 541, 540), (536, 537, 542, 541), (537, 538, 543, 542), (595, 143, 149, 596), (643, 559, 534, 638), (559, 560, 535, 534), (560, 561, 536, 535), (561, 562, 537, 536), (562, 563, 538, 537), (601, 172, 143, 595), (645, 569, 529, 637), (569, 570, 530, 529), (570, 571, 531, 530), (571, 572, 532, 531), (572, 573, 533, 532), (603, 184, 137, 594), (635, 519, 524, 636), (519, 520, 525, 524), (520, 521, 526, 525), (521, 522, 527, 526), (522, 523, 528, 527), (592, 125, 131, 593), (634, 514, 519, 635), (514, 515, 520, 519), (515, 516, 521, 520), (516, 517, 522, 521), (517, 518, 523, 522), (591, 119, 125, 592), (633, 509, 514, 634), (509, 510, 515, 514), (510, 511, 516, 515), (511, 512, 517, 516), (512, 513, 518, 517), (590, 113, 119, 591), (791, 778, 509, 633), (778, 779, 510, 509), (779, 780, 511, 510), (780, 781, 512, 511), (781, 782, 513, 512), (788, 402, 113, 590), (669, 656, 504, 632), (656, 657, 505, 504), (657, 658, 506, 505), (658, 659, 507, 506), (659, 660, 508, 507), (667, 275, 107, 589), (790, 783, 499, 631), (783, 784, 500, 499), (784, 785, 501, 500), (785, 786, 502, 501), (786, 787, 503, 502), (629, 490, 494, 630), (490, 491, 495, 494), (491, 492, 496, 495), (492, 493, 497, 496), (628, 485, 490, 629), (485, 486, 491, 490), (486, 487, 492, 491), (487, 488, 493, 492), (586, 85, 90, 587), (627, 481, 485, 628), (481, 482, 486, 485), (487, 486, 482, 699, 698, 697, 488), (585, 79, 85, 586), (576, 577, 484, 483), (602, 189, 79, 585), (642, 564, 754, 753), (565, 566, 479, 478), (566, 567, 480, 479), (600, 177, 74, 584), (624, 468, 473, 625), (468, 469, 474, 473), (582, 64, 69, 583), (623, 464, 468, 624), (464, 465, 469, 468), (465, 466, 470, 469), (466, 467, 471, 470), (581, 58, 64, 582), (622, 459, 464, 623), (459, 460, 465, 464), (460, 461, 466, 465), (461, 462, 467, 466), (773, 769, 459, 622), (769, 764, 460, 459), (764, 770, 461, 460), (770, 765, 462, 461), (765, 771, 463, 462), (708, 619, 415, 655, 714, 713, 712, 711, 710, 709), (661, 662, 446, 447), (662, 663, 445, 446), (663, 664, 444, 445), (664, 665, 443, 444), (666, 281, 30, 693), (685, 678, 452, 620), (678, 679, 451, 452), (679, 680, 450, 451), (680, 681, 449, 450), (681, 682, 448, 449), (683, 300, 36, 579), (620, 452, 733, 742), (452, 451, 453, 733), (451, 450, 454, 453), (450, 449, 455, 454), (449, 448, 456, 455), (579, 36, 46, 732), (604, 29, 30, 605), (578, 442, 443, 693), (442, 441, 444, 443), (441, 440, 445, 444), (440, 439, 446, 445), (439, 438, 447, 446), (583, 69, 177, 600), (475, 476, 567, 566), (594, 137, 172, 601), (532, 533, 563, 562), (531, 532, 562, 561), (530, 531, 561, 560), (529, 530, 560, 559), (637, 529, 559, 643), (422, 558, 724, 433), (584, 74, 189, 602), (479, 480, 577, 576), (478, 479, 576, 575), (626, 477, 751, 752), (593, 131, 184, 603), (527, 528, 573, 572), (526, 527, 572, 571), (525, 526, 571, 570), (524, 525, 570, 569), (636, 524, 569, 645), (423, 568, 715, 432), (528, 593, 603, 573), (480, 584, 602, 577), (533, 594, 601, 563), (476, 583, 600, 567), (29, 578, 693, 30), (448, 579, 732, 456), (682, 683, 579, 448), (472, 582, 583, 476), (567, 600, 584, 480), (577, 602, 585, 484), (484, 585, 586, 489), (660, 667, 589, 508), (782, 788, 590, 513), (513, 590, 591, 518), (518, 591, 592, 523), (523, 592, 593, 528), (573, 603, 594, 533), (563, 601, 595, 538), (538, 595, 596, 543), (543, 596, 597, 548), (548, 597, 598, 553), (763, 766, 599, 557), (131, 611, 618, 184), (137, 612, 617, 172), (36, 606, 723, 46), (300, 684, 606, 36), (281, 793, 605, 30), (275, 668, 607, 107), (402, 789, 608, 113), (113, 608, 609, 119), (119, 609, 610, 125), (125, 610, 611, 131), (184, 618, 612, 137), (172, 617, 613, 143), (143, 613, 614, 149), (149, 614, 615, 155), (155, 615, 616, 161), (387, 772, 651, 264), (423, 636, 645, 568), (433, 626, 752, 715), (422, 637, 643, 558), (416, 620, 742, 417), (677, 685, 620, 416), (734, 735, 736, 737, 738, 739, 740, 741, 733, 671, 647, 653), (775, 773, 622, 437), (437, 622, 623, 436), (436, 623, 624, 435), (435, 624, 625, 434), (724, 642, 753), (432, 627, 628, 431), (431, 628, 629, 430), (430, 629, 630, 429), (777, 790, 631, 428), (654, 669, 632, 427), (776, 791, 633, 426), (426, 633, 634, 425), (425, 634, 635, 424), (424, 635, 636, 423), (568, 645, 637, 422), (558, 643, 638, 421), (421, 638, 639, 420), (420, 639, 640, 419), (419, 640, 641, 418), (767, 774, 652, 646), (438, 621, 619, 447), (292, 759, 760, 262), (676, 292, 262, 580), (674, 675, 649, 458), (673, 674, 458, 648), (672, 673, 648, 457), (671, 672, 457, 647), (414, 621, 669, 654), (670, 743, 744, 745, 746, 747, 748, 749, 742, 733, 741, 740, 739, 738, 737, 736, 735, 734), (29, 604, 668, 275), (101, 792, 793, 281), (442, 578, 667, 660), (588, 101, 281, 666), (502, 503, 665, 664), (501, 502, 664, 663), (500, 501, 663, 662), (499, 500, 662, 661), (743, 670, 417, 742, 749, 748, 747, 746, 745, 744), (578, 29, 275, 667), (441, 442, 660, 659), (440, 441, 659, 658), (439, 440, 658, 657), (438, 439, 657, 656), (621, 438, 656, 669), (414, 654, 655, 415), (655, 428, 707, 706, 705, 704, 703, 702, 701, 447, 619, 708, 709, 710, 711, 712, 713, 714), (733, 453, 672, 671), (453, 454, 673, 672), (454, 455, 674, 673), (455, 456, 675, 674), (732, 46, 292, 676), (46, 723, 759, 292), (661, 447, 701, 702, 703, 704, 705, 706, 707, 428, 631, 499), (646, 652, 685, 677), (264, 651, 684, 300), (557, 599, 683, 682), (599, 264, 300, 683), (556, 557, 682, 681), (555, 556, 681, 680), (554, 555, 680, 679), (650, 554, 679, 678), (652, 650, 678, 685), (646, 677, 670, 734), (473, 474, 726, 725, 802), (752, 644, 715), (751, 574, 644, 752), (753, 626, 433, 724), (754, 477, 626, 753), (725, 755, 754, 564), (574, 700, 715, 644), (756, 700, 574, 751), (756, 716, 757), (757, 692, 755), (756, 751, 477, 754, 755, 757), (473, 802, 564, 642, 724, 434, 625), (469, 470, 471, 728, 727, 726, 474), (463, 730, 729, 728, 471, 467, 462), (456, 732, 731, 730, 463, 771, 649, 675), (580, 731, 732, 676), (418, 641, 774, 767), (734, 653, 773, 775), (161, 616, 772, 387), (553, 598, 766, 763), (458, 649, 771, 765), (648, 458, 765, 770), (457, 648, 770, 764), (647, 457, 764, 769), (653, 647, 769, 773), (598, 161, 387, 766), (552, 553, 763, 762), (551, 552, 762, 761), (550, 551, 761, 758), (549, 550, 758, 768), (641, 549, 768, 774), (418, 767, 775, 437), (721, 730, 731, 796, 340, 800), (720, 729, 730, 721), (719, 728, 729, 720), (718, 727, 728, 719), (717, 726, 727, 718), (726, 717, 750, 692, 755, 725), (716, 757, 692, 750), (700, 756, 716, 750, 691, 699), (690, 698, 699, 691), (689, 697, 698, 690), (688, 696, 697, 689), (687, 695, 696, 688), (427, 632, 791, 776), (429, 630, 790, 777), (107, 607, 789, 402), (508, 589, 788, 782), (497, 498, 787, 786), (496, 497, 786, 785), (495, 496, 785, 784), (494, 495, 784, 783), (630, 494, 783, 790), (589, 107, 402, 788), (507, 508, 782, 781), (506, 507, 781, 780), (505, 506, 780, 779), (504, 505, 779, 778), (632, 504, 778, 791), (427, 776, 777, 428), (58, 800, 794, 801), (503, 805, 806, 588, 666, 693, 443, 665), (686, 795, 304, 798), (498, 695, 694, 806, 805, 503, 787), (588, 806, 694), (498, 497, 493, 488, 697, 696, 695), (481, 627, 432, 715, 700, 699, 482), (581, 721, 800, 58), (721, 581, 582, 472, 720), (719, 720, 472), (475, 719, 472, 476), (719, 475, 718), (566, 565, 717, 718, 475), (483, 690, 691, 575, 576), (575, 691, 750, 717, 565, 478), (483, 484, 489, 689, 690), (689, 489, 688), (489, 586, 587, 688), (688, 587, 687), (90, 799, 798, 797), (304, 795, 694, 695, 687, 797), (800, 340, 794), (797, 687, 587, 90), (795, 686, 799, 305, 313, 312), (798, 799, 686), (101, 588, 694, 795, 312, 200), (799, 90, 199, 305), (262, 192, 349, 796, 731, 580), (801, 794, 722), (564, 725, 802), (291, 261, 803, 192, 293, 350, 45), (75, 804, 185, 256, 333, 18, 239)])
me_cube_004.polygons.foreach_set('material_index', [0, 0, 0, 0, 0, 0, 0, 0, 0, 0, 0, 0, 0, 0, 0, 0, 0, 0, 0, 0, 0, 0, 0, 0, 0, 0, 0, 0, 0, 0, 0, 0, 0, 0, 0, 0, 0, 0, 0, 0, 0, 0, 0, 0, 0, 0, 0, 0, 0, 0, 0, 0, 0, 0, 0, 0, 0, 0, 0, 0, 0, 0, 0, 0, 0, 0, 0, 0, 0, 0, 0, 0, 0, 0, 0, 0, 0, 0, 0, 4, 0, 0, 0, 0, 4, 0, 0, 0, 4, 0, 0, 0, 1, 4, 0, 0, 1, 0, 0, 1, 1, 1, 0, 0, 0, 1, 0, 0, 0, 0, 1, 0, 0, 0, 0, 0, 0, 0, 0, 0, 0, 0, 0, 0, 0, 1, 0, 0, 0, 0, 0, 0, 0, 0, 0, 0, 0, 0, 0, 0, 0, 0, 0, 0, 0, 0, 0, 0, 0, 0, 0, 0, 0, 0, 1, 1, 1, 0, 0, 0, 0, 0, 0, 0, 0, 0, 0, 0, 0, 0, 0, 0, 0, 0, 0, 0, 0, 0, 0, 0, 0, 0, 0, 0, 0, 0, 0, 0, 0, 0, 1, 0, 0, 0, 0, 0, 0, 0, 0, 0, 0, 0, 0, 1, 0, 0, 0, 0, 0, 0, 0, 0, 1, 4, 4, 4, 4, 0, 0, 0, 0, 0, 0, 0, 0, 0, 0, 0, 0, 1, 1, 4, 4, 4, 4, 0, 2, 0, 1, 0, 1, 0, 0, 0, 0, 0, 0, 0, 0, 0, 0, 0, 0, 2, 4, 4, 4, 4, 1, 1, 0, 0, 0, 0, 0, 0, 0, 0, 0, 0, 0, 1, 1, 1, 1, 1, 1, 0, 1, 0, 0, 1, 0, 0, 0, 0, 1, 0, 0, 0, 0, 0, 0, 0, 0, 0, 0, 0, 0, 0, 0, 0, 0, 0, 0, 1, 1, 0, 0, 0, 0, 0, 1, 1, 0, 0, 4, 0, 0, 0, 0, 0, 0, 4, 0, 0, 0, 0, 0, 0, 0, 0, 1, 0, 0, 0, 0, 1, 0, 0, 0, 0, 0, 0, 0, 0, 0, 0, 0, 0, 0, 0, 0, 0, 0, 0, 0, 0, 0, 0, 0, 0, 0, 0, 0, 0, 0, 0, 0, 0, 0, 0, 0, 0, 0, 0, 0, 0, 0, 0, 0, 0, 0, 0, 0, 0, 0, 0, 0, 0, 0, 0, 0, 0, 0, 0, 0, 0, 0, 0, 0, 0, 0, 0, 0, 0, 0, 0, 0, 0, 0, 0, 0, 0, 0, 0, 0, 0, 0, 0, 0, 0, 0, 0, 0, 0, 0, 0, 0, 0, 0, 0, 0, 0, 0, 0, 0, 0, 0, 0, 0, 0, 1, 0, 0, 0, 1, 0, 0, 1, 1, 1, 0, 5, 0, 1, 5, 0, 0, 0, 1, 5, 0, 0, 0, 5, 0, 0, 0, 0, 0, 4, 4, 4, 4, 1, 0, 0, 0, 0, 0, 0, 0, 0, 0, 0, 0, 0, 0, 0, 0, 0, 0, 0, 0, 0, 0, 0, 0, 0, 0, 0, 0, 0, 1, 1, 1, 0, 0, 0, 0, 0, 0, 0, 0, 0, 0, 0, 0, 0, 0, 0, 0, 0, 0, 0, 0, 0, 0, 0, 0, 0, 0, 0, 0, 0, 0, 0, 0, 0, 1, 0, 0, 0, 0, 0, 0, 0, 0, 0, 0, 0, 0, 1, 0, 0, 0, 0, 5, 5, 5, 5, 1, 0, 0, 0, 0, 0, 0, 0, 0, 0, 0, 0, 0, 0, 0, 0, 0, 1, 1, 0, 0, 0, 0, 0, 2, 0, 1, 0, 1, 4, 4, 4, 4, 0, 0, 0, 0, 0, 0, 0, 0, 2, 0, 0, 0, 0, 1, 1, 0, 0, 0, 0, 0, 0, 0, 0, 0, 0, 0, 0, 1, 1, 1, 1, 1, 1, 1, 0, 0, 1, 5, 0, 0, 0, 1, 0, 5, 0, 0, 0, 0, 0, 0, 5, 0, 0, 0, 0, 0, 0, 0, 0, 0, 1, 1, 0, 0, 0, 0, 0, 1, 1, 0, 0, 0, 0, 0, 0, 0, 0, 0, 0, 0, 0, 0, 0, 0, 0, 0, 0, 4, 0, 0, 1, 0, 0, 0, 0, 0, 0, 0, 0, 0, 0, 0, 0, 0, 0, 0, 0, 0, 0, 0, 0, 1, 0, 1, 0, 1, 4, 4])
_uv = me_cube_004.uv_layers.new(name='UVMap')
_uv.uv.foreach_set('vector', [0.375, 0.2396, 0.625, 0.2396, 0.625, 0.25, 0.375, 0.25, 0.375, 0.4896, 0.625, 0.4896, 0.625, 0.5, 0.375, 0.5, 0.375, 0.2604, 0.625, 0.2604, 0.625, 0.2708, 0.375, 0.2708, 0.375, 0.276, 0.625, 0.276, 0.625, 0.2917, 0.375, 0.2917, 0.375, 0.2917, 0.625, 0.2917, 0.625, 0.3125, 0.375, 0.3125, 0.375, 0.3125, 0.625, 0.3125, 0.625, 0.3333, 0.375, 0.3333, 0.375, 0.3333, 0.625, 0.3333, 0.625, 0.3542, 0.375, 0.3542, 0.375, 0.3708, 0.625, 0.3708, 0.625, 0.375, 0.375, 0.375, 0.375, 0.3792, 0.625, 0.3792, 0.625, 0.3958, 0.375, 0.3958, 0.375, 0.3958, 0.625, 0.3958, 0.625, 0.4167, 0.375, 0.4167, 0.375, 0.4167, 0.625, 0.4167, 0.625, 0.4375, 0.375, 0.4375, 0.375, 0.4375, 0.625, 0.4375, 0.625, 0.4583, 0.375, 0.4583, 0.375, 0.475, 0.625, 0.475, 0.625, 0.4792, 0.375, 0.4792, 0.35, 0.5104, 0.3542, 0.5104, 0.3542, 0.5208, 0.35, 0.5208, 0.35, 0.5208, 0.3542, 0.5208, 0.3542, 0.5417, 0.35, 0.5417, 0.35, 0.5417, 0.3542, 0.5417, 0.3542, 0.5625, 0.35, 0.5625, 0.35, 0.5625, 0.3542, 0.5625, 0.3542, 0.5833, 0.35, 0.5833, 0.35, 0.5833, 0.3542, 0.5833, 0.3542, 0.6042, 0.35, 0.6042, 0.35, 0.6208, 0.3542, 0.6208, 0.3542, 0.625, 0.35, 0.625, 0.3125, 0.5104, 0.3333, 0.5104, 0.3333, 0.5208, 0.3125, 0.5208, 0.3125, 0.5208, 0.3333, 0.5208, 0.3333, 0.5417, 0.3125, 0.5417, 0.3125, 0.5417, 0.3333, 0.5417, 0.3333, 0.5625, 0.3125, 0.5625, 0.3125, 0.5625, 0.3333, 0.5625, 0.3333, 0.5833, 0.3125, 0.5833, 0.3125, 0.5833, 0.3333, 0.5833, 0.3333, 0.6042, 0.3125, 0.6042, 0.3125, 0.6208, 0.3333, 0.6208, 0.3333, 0.625, 0.3125, 0.625, 0.2917, 0.5104, 0.3125, 0.5104, 0.3125, 0.5208, 0.2917, 0.5208, 0.2917, 0.5208, 0.3125, 0.5208, 0.3125, 0.5417, 0.2917, 0.5417, 0.2917, 0.5417, 0.3125, 0.5417, 0.3125, 0.5625, 0.2917, 0.5625, 0.2917, 0.5625, 0.3125, 0.5625, 0.3125, 0.5833, 0.2917, 0.5833, 0.2917, 0.5833, 0.3125, 0.5833, 0.3125, 0.6042, 0.2917, 0.6042, 0.2917, 0.6208, 0.3125, 0.6208, 0.3125, 0.625, 0.2917, 0.625, 0.2708, 0.5104, 0.2917, 0.5104, 0.2917, 0.5208, 0.2708, 0.5208, 0.2708, 0.5208, 0.2917, 0.5208, 0.2917, 0.5417, 0.2708, 0.5417, 0.2708, 0.5417, 0.2917, 0.5417, 0.2917, 0.5625, 0.2708, 0.5625, 0.2708, 0.5625, 0.2917, 0.5625, 0.2917, 0.5833, 0.2708, 0.5833, 0.2708, 0.5833, 0.2917, 0.5833, 0.2917, 0.6042, 0.2708, 0.6042, 0.2708, 0.6208, 0.2917, 0.6208, 0.2917, 0.625, 0.2708, 0.625, 0.2542, 0.5104, 0.2708, 0.5104, 0.2708, 0.5208, 0.2542, 0.5208, 0.2542, 0.5208, 0.2708, 0.5208, 0.2708, 0.5417, 0.2542, 0.5417, 0.2542, 0.5417, 0.2708, 0.5417, 0.2708, 0.5625, 0.2542, 0.5625, 0.2542, 0.5625, 0.2708, 0.5625, 0.2708, 0.5833, 0.2542, 0.5833, 0.2542, 0.5833, 0.2708, 0.5833, 0.2708, 0.6042, 0.2542, 0.6042, 0.2542, 0.6208, 0.2708, 0.6208, 0.2708, 0.625, 0.2542, 0.625, 0.2458, 0.5104, 0.25, 0.5104, 0.25, 0.5208, 0.2458, 0.5208, 0.2458, 0.5208, 0.25, 0.5208, 0.25, 0.5417, 0.2458, 0.5417, 0.2458, 0.5417, 0.25, 0.5417, 0.25, 0.5625, 0.2458, 0.5625, 0.2458, 0.5625, 0.25, 0.5625, 0.25, 0.5833, 0.2458, 0.5833, 0.2458, 0.5833, 0.25, 0.5833, 0.25, 0.6042, 0.2458, 0.6042, 0.2458, 0.6208, 0.25, 0.6208, 0.25, 0.625, 0.2458, 0.625, 0.2083, 0.5104, 0.2292, 0.5104, 0.2292, 0.5208, 0.2083, 0.5208, 0.2083, 0.5208, 0.2292, 0.5208, 0.2292, 0.5417, 0.2083, 0.5417, 0.2083, 0.5417, 0.2292, 0.5417, 0.2292, 0.5625, 0.2083, 0.5625, 0.2083, 0.5625, 0.2292, 0.5625, 0.2292, 0.5833, 0.2083, 0.5833, 0.2083, 0.5833, 0.2292, 0.5833, 0.2292, 0.6042, 0.2083, 0.6042, 0.2083, 0.6208, 0.2292, 0.6208, 0.2292, 0.625, 0.2083, 0.625, 0.1875, 0.5104, 0.2083, 0.5104, 0.2083, 0.5208, 0.1875, 0.5208, 0.1875, 0.5208, 0.2083, 0.5208, 0.2083, 0.5417, 0.1875, 0.5417, 0.1875, 0.5417, 0.2083, 0.5417, 0.2083, 0.5625, 0.1875, 0.5625, 0.1875, 0.5625, 0.2083, 0.5625, 0.2083, 0.5833, 0.1875, 0.5833, 0.1875, 0.5833, 0.2083, 0.5833, 0.2083, 0.6042, 0.1875, 0.6042, 0.1875, 0.6208, 0.2083, 0.6208, 0.2083, 0.625, 0.1875, 0.625, 0.1667, 0.5104, 0.1875, 0.5104, 0.1875, 0.5208, 0.1667, 0.5208, 0.1667, 0.5208, 0.1875, 0.5208, 0.1875, 0.5417, 0.1667, 0.5417, 0.1667, 0.5417, 0.1875, 0.5417, 0.1875, 0.5625, 0.1667, 0.5625, 0.1667, 0.5625, 0.1875, 0.5625, 0.1875, 0.5833, 0.1667, 0.5833, 0.1667, 0.5833, 0.1875, 0.5833, 0.1875, 0.6042, 0.1667, 0.6042, 0.1667, 0.6208, 0.1875, 0.6208, 0.1875, 0.625, 0.1667, 0.625, 0.151, 0.5104, 0.1667, 0.5104, 0.1667, 0.5208, 0.151, 0.5208, 0.151, 0.5208, 0.1667, 0.5208, 0.1667, 0.5417, 0.151, 0.5417, 0.151, 0.5417, 0.1667, 0.5417, 0.1667, 0.5625, 0.151, 0.5625, 0.151, 0.5625, 0.1667, 0.5625, 0.1667, 0.5833, 0.151, 0.5833, 0.151, 0.5833, 0.1667, 0.5833, 0.1667, 0.6042, 0.151, 0.6042, 0.151, 0.6208, 0.1667, 0.6208, 0.1667, 0.625, 0.151, 0.625, 0.1354, 0.5104, 0.1458, 0.5104, 0.1458, 0.5208, 0.1354, 0.5208, 0.1354, 0.5208, 0.1458, 0.5208, 0.1458, 0.5417, 0.1354, 0.5417, 0.1354, 0.5417, 0.1458, 0.5417, 0.1458, 0.5625, 0.1354, 0.5625, 0.1354, 0.5625, 0.1458, 0.5625, 0.1458, 0.5833, 0.1354, 0.5833, 0.1354, 0.5833, 0.1458, 0.5833, 0.1458, 0.6042, 0.1354, 0.6042, 0.1354, 0.6208, 0.1458, 0.6208, 0.1458, 0.625, 0.1354, 0.625, 0.849, 0.5104, 0.8542, 0.5104, 0.8542, 0.5208, 0.849, 0.5208, 0.849, 0.5208, 0.8542, 0.5208, 0.8542, 0.5417, 0.849, 0.5417, 0.849, 0.5417, 0.8542, 0.5417, 0.8542, 0.5625, 0.849, 0.5625, 0.849, 0.5625, 0.8542, 0.5625, 0.8542, 0.5833, 0.849, 0.5833, 0.849, 0.5833, 0.8542, 0.5833, 0.8542, 0.6042, 0.849, 0.6042, 0.8125, 0.5104, 0.8333, 0.5104, 0.8333, 0.5208, 0.8125, 0.5208, 0.8125, 0.5208, 0.8333, 0.5208, 0.8333, 0.5417, 0.8125, 0.5417, 0.8125, 0.5417, 0.8333, 0.5417, 0.8333, 0.5625, 0.8125, 0.5625, 0.8125, 0.5625, 0.8333, 0.5625, 0.8333, 0.5833, 0.8125, 0.5833, 0.7917, 0.5104, 0.8125, 0.5104, 0.8125, 0.5208, 0.7917, 0.5208, 0.7917, 0.5208, 0.8125, 0.5208, 0.8125, 0.5417, 0.7917, 0.5417, 0.7917, 0.5417, 0.8125, 0.5417, 0.8125, 0.5625, 0.7917, 0.5625, 0.7917, 0.5625, 0.8125, 0.5625, 0.8125, 0.5833, 0.7917, 0.5833, 0.7917, 0.6208, 0.8125, 0.6208, 0.8125, 0.625, 0.7917, 0.625, 0.7708, 0.5104, 0.7917, 0.5104, 0.7917, 0.5208, 0.7708, 0.5208, 0.7708, 0.5208, 0.7917, 0.5208, 0.7917, 0.5417, 0.7708, 0.5417, 0.7917, 0.5625, 0.7917, 0.5833, 0.0, 0.0, 0.0, 0.0, 0.0, 0.0, 0.7708, 0.5417, 0.7917, 0.5417, 0.7708, 0.6208, 0.7917, 0.6208, 0.7917, 0.625, 0.7708, 0.625, 0.7542, 0.5833, 0.7708, 0.5833, 0.7708, 0.6042, 0.7542, 0.6042, 0.7542, 0.6208, 0.7708, 0.6208, 0.7708, 0.625, 0.7542, 0.625, 0.7458, 0.5104, 0.7469, 0.5104, 0.7479, 0.5208, 0.7458, 0.5208, 0.7458, 0.5625, 0.75, 0.5625, 0.75, 0.5833, 0.7458, 0.5833, 0.7458, 0.5833, 0.75, 0.5833, 0.75, 0.6042, 0.7458, 0.6042, 0.7458, 0.6208, 0.75, 0.6208, 0.75, 0.625, 0.7458, 0.625, 0.7083, 0.5104, 0.7292, 0.5104, 0.7292, 0.5208, 0.7083, 0.5208, 0.7083, 0.5208, 0.7292, 0.5208, 0.7292, 0.5417, 0.7083, 0.5417, 0.7083, 0.6208, 0.7292, 0.6208, 0.7292, 0.625, 0.7083, 0.625, 0.6875, 0.5104, 0.7083, 0.5104, 0.7083, 0.5208, 0.6875, 0.5208, 0.6875, 0.5208, 0.7083, 0.5208, 0.7083, 0.5417, 0.6875, 0.5417, 0.6875, 0.5417, 0.7083, 0.5417, 0.7083, 0.5625, 0.6875, 0.5625, 0.6875, 0.5625, 0.7083, 0.5625, 0.7083, 0.5833, 0.6875, 0.5833, 0.6875, 0.6208, 0.7083, 0.6208, 0.7083, 0.625, 0.6875, 0.625, 0.6667, 0.5104, 0.6875, 0.5104, 0.6875, 0.5208, 0.6667, 0.5208, 0.6667, 0.5208, 0.6875, 0.5208, 0.6875, 0.5417, 0.6667, 0.5417, 0.6667, 0.5417, 0.6875, 0.5417, 0.6875, 0.5625, 0.6667, 0.5625, 0.6667, 0.5625, 0.6875, 0.5625, 0.6875, 0.5833, 0.6667, 0.5833, 0.65, 0.5104, 0.6667, 0.5104, 0.6667, 0.5208, 0.65, 0.5208, 0.65, 0.5208, 0.6667, 0.5208, 0.6667, 0.5417, 0.65, 0.5417, 0.65, 0.5417, 0.6667, 0.5417, 0.6667, 0.5625, 0.65, 0.5625, 0.65, 0.5625, 0.6667, 0.5625, 0.6667, 0.5833, 0.65, 0.5833, 0.65, 0.5833, 0.6667, 0.5833, 0.6667, 0.6042, 0.65, 0.6042, 0.0, 0.0, 0.0, 0.0, 0.0, 0.0, 0.0, 0.0, 0.0, 0.0, 0.0, 0.0, 0.0, 0.0, 0.625, 0.2604, 0.625, 0.25, 0.625, 0.2396, 0.8646, 0.5208, 0.875, 0.5208, 0.875, 0.5417, 0.8646, 0.5417, 0.8646, 0.5417, 0.875, 0.5417, 0.875, 0.5625, 0.8646, 0.5625, 0.8646, 0.5625, 0.875, 0.5625, 0.875, 0.5833, 0.8646, 0.5833, 0.8646, 0.5833, 0.875, 0.5833, 0.875, 0.6042, 0.8646, 0.6042, 0.8646, 0.6208, 0.875, 0.6208, 0.875, 0.625, 0.8646, 0.625, 0.3646, 0.5104, 0.375, 0.5104, 0.375, 0.5208, 0.3646, 0.5208, 0.3646, 0.5208, 0.375, 0.5208, 0.375, 0.5417, 0.3646, 0.5417, 0.3646, 0.5417, 0.375, 0.5417, 0.375, 0.5625, 0.3646, 0.5625, 0.3646, 0.5625, 0.375, 0.5625, 0.375, 0.5833, 0.3646, 0.5833, 0.3646, 0.5833, 0.375, 0.5833, 0.375, 0.6042, 0.3646, 0.6042, 0.3646, 0.6208, 0.375, 0.6208, 0.375, 0.625, 0.3646, 0.625, 0.375, 0.5104, 0.625, 0.5104, 0.625, 0.5208, 0.375, 0.5208, 0.375, 0.5208, 0.625, 0.5208, 0.625, 0.5417, 0.375, 0.5417, 0.375, 0.5417, 0.625, 0.5417, 0.625, 0.5625, 0.375, 0.5625, 0.375, 0.5625, 0.625, 0.5625, 0.625, 0.5833, 0.375, 0.5833, 0.375, 0.5833, 0.625, 0.5833, 0.625, 0.6042, 0.375, 0.6042, 0.375, 0.6208, 0.625, 0.6208, 0.625, 0.625, 0.375, 0.625, 0.375, 0.1208, 0.625, 0.1208, 0.625, 0.125, 0.375, 0.125, 0.375, 0.1292, 0.625, 0.1292, 0.625, 0.1458, 0.375, 0.1458, 0.375, 0.1458, 0.625, 0.1458, 0.625, 0.1667, 0.375, 0.1667, 0.375, 0.1667, 0.625, 0.1667, 0.625, 0.1875, 0.375, 0.1875, 0.375, 0.1875, 0.625, 0.1875, 0.625, 0.2083, 0.375, 0.2083, 0.375, 0.2083, 0.625, 0.2083, 0.625, 0.2292, 0.375, 0.2292, 0.7292, 0.6208, 0.7458, 0.6208, 0.7458, 0.625, 0.7292, 0.625, 0.7292, 0.5833, 0.7458, 0.5833, 0.7458, 0.6042, 0.7292, 0.6042, 0.25, 0.6208, 0.2542, 0.6208, 0.2542, 0.625, 0.25, 0.625, 0.25, 0.5833, 0.2542, 0.5833, 0.2542, 0.6042, 0.25, 0.6042, 0.25, 0.5625, 0.2542, 0.5625, 0.2542, 0.5833, 0.25, 0.5833, 0.25, 0.5417, 0.2542, 0.5417, 0.2542, 0.5625, 0.25, 0.5625, 0.25, 0.5208, 0.2542, 0.5208, 0.2542, 0.5417, 0.25, 0.5417, 0.25, 0.5104, 0.2542, 0.5104, 0.2542, 0.5208, 0.25, 0.5208, 0.375, 0.375, 0.625, 0.375, 0.625, 0.3792, 0.375, 0.3792, 0.75, 0.6208, 0.7542, 0.6208, 0.7542, 0.625, 0.75, 0.625, 0.75, 0.5833, 0.7542, 0.5833, 0.7542, 0.6042, 0.75, 0.6042, 0.75, 0.5625, 0.7542, 0.5625, 0.7542, 0.5833, 0.75, 0.5833, 0.75, 0.5104, 0.7531, 0.5104, 0.7521, 0.5208, 0.75, 0.5208, 0.2292, 0.6208, 0.2458, 0.6208, 0.2458, 0.625, 0.2292, 0.625, 0.2292, 0.5833, 0.2458, 0.5833, 0.2458, 0.6042, 0.2292, 0.6042, 0.2292, 0.5625, 0.2458, 0.5625, 0.2458, 0.5833, 0.2292, 0.5833, 0.2292, 0.5417, 0.2458, 0.5417, 0.2458, 0.5625, 0.2292, 0.5625, 0.2292, 0.5208, 0.2458, 0.5208, 0.2458, 0.5417, 0.2292, 0.5417, 0.2292, 0.5104, 0.2458, 0.5104, 0.2458, 0.5208, 0.2292, 0.5208, 0.375, 0.3542, 0.625, 0.3542, 0.625, 0.3708, 0.375, 0.3708, 0.2292, 0.6042, 0.2458, 0.6042, 0.2458, 0.6208, 0.2292, 0.6208, 0.75, 0.6042, 0.7542, 0.6042, 0.7542, 0.6208, 0.75, 0.6208, 0.25, 0.6042, 0.2542, 0.6042, 0.2542, 0.6208, 0.25, 0.6208, 0.7292, 0.6042, 0.7458, 0.6042, 0.7458, 0.6208, 0.7292, 0.6208, 0.375, 0.125, 0.625, 0.125, 0.625, 0.1292, 0.375, 0.1292, 0.375, 0.6042, 0.625, 0.6042, 0.625, 0.6208, 0.375, 0.6208, 0.3646, 0.6042, 0.375, 0.6042, 0.375, 0.6208, 0.3646, 0.6208, 0.7083, 0.6042, 0.7292, 0.6042, 0.7292, 0.6208, 0.7083, 0.6208, 0.7458, 0.6042, 0.75, 0.6042, 0.75, 0.6208, 0.7458, 0.6208, 0.7542, 0.6042, 0.7708, 0.6042, 0.7708, 0.6208, 0.7542, 0.6208, 0.7708, 0.6042, 0.7917, 0.6042, 0.7917, 0.6208, 0.7708, 0.6208, 0.1354, 0.6042, 0.1458, 0.6042, 0.1458, 0.6208, 0.1354, 0.6208, 0.151, 0.6042, 0.1667, 0.6042, 0.1667, 0.6208, 0.151, 0.6208, 0.1667, 0.6042, 0.1875, 0.6042, 0.1875, 0.6208, 0.1667, 0.6208, 0.1875, 0.6042, 0.2083, 0.6042, 0.2083, 0.6208, 0.1875, 0.6208, 0.2083, 0.6042, 0.2292, 0.6042, 0.2292, 0.6208, 0.2083, 0.6208, 0.2458, 0.6042, 0.25, 0.6042, 0.25, 0.6208, 0.2458, 0.6208, 0.2542, 0.6042, 0.2708, 0.6042, 0.2708, 0.6208, 0.2542, 0.6208, 0.2708, 0.6042, 0.2917, 0.6042, 0.2917, 0.6208, 0.2708, 0.6208, 0.2917, 0.6042, 0.3125, 0.6042, 0.3125, 0.6208, 0.2917, 0.6208, 0.3125, 0.6042, 0.3333, 0.6042, 0.3333, 0.6208, 0.3125, 0.6208, 0.35, 0.6042, 0.3542, 0.6042, 0.3542, 0.6208, 0.35, 0.6208, 0.2292, 0.625, 0.2458, 0.625, 0.2458, 0.6292, 0.2292, 0.6292, 0.25, 0.625, 0.2542, 0.625, 0.2542, 0.6292, 0.25, 0.6292, 0.375, 0.625, 0.625, 0.625, 0.625, 0.6292, 0.375, 0.6292, 0.3646, 0.625, 0.375, 0.625, 0.375, 0.6292, 0.3646, 0.6292, 0.8646, 0.625, 0.875, 0.625, 0.875, 0.6292, 0.8646, 0.6281, 0.1354, 0.625, 0.1458, 0.625, 0.1458, 0.6292, 0.1354, 0.6292, 0.151, 0.625, 0.1667, 0.625, 0.1667, 0.6292, 0.151, 0.6292, 0.1667, 0.625, 0.1875, 0.625, 0.1875, 0.6292, 0.1667, 0.6292, 0.1875, 0.625, 0.2083, 0.625, 0.2083, 0.6292, 0.1875, 0.6292, 0.2083, 0.625, 0.2292, 0.625, 0.2292, 0.6292, 0.2083, 0.6292, 0.2458, 0.625, 0.25, 0.625, 0.25, 0.6292, 0.2458, 0.6292, 0.2542, 0.625, 0.2708, 0.625, 0.2708, 0.6292, 0.2542, 0.6292, 0.2708, 0.625, 0.2917, 0.625, 0.2917, 0.6292, 0.2708, 0.6292, 0.2917, 0.625, 0.3125, 0.625, 0.3125, 0.6292, 0.2917, 0.6292, 0.3125, 0.625, 0.3333, 0.625, 0.3333, 0.6292, 0.3125, 0.6292, 0.35, 0.625, 0.3542, 0.625, 0.3542, 0.6292, 0.35, 0.6292, 0.2292, 0.5, 0.2458, 0.5, 0.2458, 0.5104, 0.2292, 0.5104, 0.75, 0.5, 0.7542, 0.5, 0.7531, 0.5104, 0.75, 0.5104, 0.25, 0.5, 0.2542, 0.5, 0.2542, 0.5104, 0.25, 0.5104, 0.375, 0.5, 0.625, 0.5, 0.625, 0.5104, 0.375, 0.5104, 0.3646, 0.5, 0.375, 0.5, 0.375, 0.5104, 0.3646, 0.5104, 0.625, 0.4792, 0.6458, 0.5104, 0.6458, 0.5208, 0.6354, 0.5208, 0.625, 0.5208, 0.0, 0.0, 0.0, 0.0, 0.0, 0.0, 0.0, 0.0, 0.0, 0.0, 0.0, 0.0, 0.0, 0.0, 0.65, 0.5, 0.6667, 0.5, 0.6667, 0.5104, 0.65, 0.5104, 0.6667, 0.5, 0.6875, 0.5, 0.6875, 0.5104, 0.6667, 0.5104, 0.6875, 0.5, 0.7083, 0.5, 0.7083, 0.5104, 0.6875, 0.5104, 0.7083, 0.5, 0.7292, 0.5, 0.7292, 0.5104, 0.7083, 0.5104, 0.7458, 0.5, 0.7469, 0.5104, 0.7458, 0.5104, 0.7708, 0.5, 0.7917, 0.5, 0.7917, 0.5104, 0.7708, 0.5104, 0.7917, 0.5, 0.8125, 0.5, 0.8125, 0.5104, 0.7917, 0.5104, 0.8125, 0.5, 0.8333, 0.5, 0.8333, 0.5104, 0.8125, 0.5104, 0.849, 0.5, 0.8542, 0.5, 0.8542, 0.5104, 0.849, 0.5104, 0.1354, 0.5, 0.1458, 0.5, 0.1458, 0.5104, 0.1354, 0.5104, 0.151, 0.5, 0.1667, 0.5, 0.1667, 0.5104, 0.151, 0.5104, 0.1667, 0.5, 0.1875, 0.5, 0.1875, 0.5104, 0.1667, 0.5104, 0.1875, 0.5, 0.2083, 0.5, 0.2083, 0.5104, 0.1875, 0.5104, 0.2083, 0.5, 0.2292, 0.5, 0.2292, 0.5104, 0.2083, 0.5104, 0.2458, 0.5, 0.25, 0.5, 0.25, 0.5104, 0.2458, 0.5104, 0.2542, 0.5, 0.2708, 0.5, 0.2708, 0.5104, 0.2542, 0.5104, 0.2708, 0.5, 0.2917, 0.5, 0.2917, 0.5104, 0.2708, 0.5104, 0.2917, 0.5, 0.3125, 0.5, 0.3125, 0.5104, 0.2917, 0.5104, 0.3125, 0.5, 0.3333, 0.5, 0.3333, 0.5104, 0.3125, 0.5104, 0.35, 0.5, 0.3542, 0.5, 0.3542, 0.5104, 0.35, 0.5104, 0.375, 0.2292, 0.625, 0.2292, 0.625, 0.2396, 0.375, 0.2396, 0.6354, 0.625, 0.6458, 0.625, 0.6458, 0.6271, 0.6354, 0.6281, 0.6354, 0.6208, 0.6458, 0.6208, 0.6458, 0.625, 0.6354, 0.625, 0.6354, 0.5833, 0.6458, 0.5833, 0.6458, 0.6042, 0.6354, 0.6042, 0.6354, 0.5625, 0.6458, 0.5625, 0.6458, 0.5833, 0.6354, 0.5833, 0.6354, 0.5417, 0.6458, 0.5417, 0.6458, 0.5625, 0.6354, 0.5625, 0.6354, 0.5208, 0.6458, 0.5208, 0.6458, 0.5417, 0.6354, 0.5417, 0.125, 0.5, 0.1354, 0.5, 0.1354, 0.5104, 0.125, 0.5104, 0.625, 0.4896, 0.625, 0.4792, 0.0, 0.0, 0.0, 0.0, 0.0, 0.0, 0.0, 0.0, 0.0, 0.0, 0.0, 0.0, 0.0, 0.0, 0.625, 0.5208, 0.625, 0.5104, 0.0, 0.0, 0.0, 0.0, 0.0, 0.0, 0.0, 0.0, 0.0, 0.0, 0.0, 0.0, 0.0, 0.0, 0.125, 0.625, 0.1354, 0.625, 0.1354, 0.6292, 0.125, 0.6292, 0.8542, 0.625, 0.8646, 0.625, 0.8646, 0.6281, 0.8542, 0.6271, 0.125, 0.6042, 0.1354, 0.6042, 0.1354, 0.6208, 0.125, 0.6208, 0.8542, 0.6208, 0.8646, 0.6208, 0.8646, 0.625, 0.8542, 0.625, 0.8542, 0.5833, 0.8646, 0.5833, 0.8646, 0.6042, 0.8542, 0.6042, 0.8542, 0.5625, 0.8646, 0.5625, 0.8646, 0.5833, 0.8542, 0.5833, 0.8542, 0.5417, 0.8646, 0.5417, 0.8646, 0.5625, 0.8542, 0.5625, 0.8542, 0.5208, 0.8646, 0.5208, 0.8646, 0.5417, 0.8542, 0.5417, 0.0, 0.0, 0.0, 0.0, 0.0, 0.0, 0.0, 0.0, 0.0, 0.0, 0.0, 0.0, 0.0, 0.0, 0.625, 0.5104, 0.625, 0.5, 0.625, 0.4896, 0.125, 0.6208, 0.1354, 0.6208, 0.1354, 0.625, 0.125, 0.625, 0.125, 0.5833, 0.1354, 0.5833, 0.1354, 0.6042, 0.125, 0.6042, 0.125, 0.5625, 0.1354, 0.5625, 0.1354, 0.5833, 0.125, 0.5833, 0.125, 0.5417, 0.1354, 0.5417, 0.1354, 0.5625, 0.125, 0.5625, 0.125, 0.5208, 0.1354, 0.5208, 0.1354, 0.5417, 0.125, 0.5417, 0.125, 0.5104, 0.1354, 0.5104, 0.1354, 0.5208, 0.125, 0.5208, 0.375, 0.25, 0.625, 0.25, 0.625, 0.2604, 0.375, 0.2604, 0.625, 0.2604, 0.0, 0.0, 0.0, 0.0, 0.0, 0.0, 0.0, 0.0, 0.0, 0.0, 0.0, 0.0, 0.0, 0.0, 0.625, 0.2396, 0.625, 0.2292, 0.0, 0.0, 0.0, 0.0, 0.0, 0.0, 0.0, 0.0, 0.0, 0.0, 0.0, 0.0, 0.0, 0.0, 0.8542, 0.5, 0.625, 0.5208, 0.6354, 0.5208, 0.6354, 0.5417, 0.625, 0.5417, 0.625, 0.5417, 0.6354, 0.5417, 0.6354, 0.5625, 0.625, 0.5625, 0.625, 0.5625, 0.6354, 0.5625, 0.6354, 0.5833, 0.625, 0.5833, 0.625, 0.5833, 0.6354, 0.5833, 0.6354, 0.6042, 0.625, 0.6042, 0.625, 0.6208, 0.6354, 0.6208, 0.6354, 0.625, 0.625, 0.625, 0.625, 0.625, 0.6354, 0.625, 0.6354, 0.6281, 0.625, 0.6292, 0.8646, 0.5208, 0.8542, 0.5208, 0.8542, 0.5104, 0.8542, 0.5, 0.0, 0.0, 0.0, 0.0, 0.0, 0.0, 0.0, 0.0, 0.0, 0.0, 0.0, 0.0, 0.0, 0.0, 0.875, 0.5208, 0.3542, 0.5, 0.3646, 0.5, 0.3646, 0.5104, 0.3542, 0.5104, 0.3542, 0.625, 0.3646, 0.625, 0.3646, 0.6292, 0.3542, 0.6292, 0.3542, 0.6042, 0.3646, 0.6042, 0.3646, 0.6208, 0.3542, 0.6208, 0.3542, 0.6208, 0.3646, 0.6208, 0.3646, 0.625, 0.3542, 0.625, 0.3542, 0.5833, 0.3646, 0.5833, 0.3646, 0.6042, 0.3542, 0.6042, 0.3542, 0.5625, 0.3646, 0.5625, 0.3646, 0.5833, 0.3542, 0.5833, 0.3542, 0.5417, 0.3646, 0.5417, 0.3646, 0.5625, 0.3542, 0.5625, 0.3542, 0.5208, 0.3646, 0.5208, 0.3646, 0.5417, 0.3542, 0.5417, 0.3542, 0.5104, 0.3646, 0.5104, 0.3646, 0.5208, 0.3542, 0.5208, 0.375, 0.4792, 0.625, 0.4792, 0.625, 0.4896, 0.375, 0.4896, 0.7458, 0.5104, 0.7458, 0.5208, 0.0, 0.0, 0.7458, 0.5, 0.7531, 0.5104, 0.7542, 0.5, 0.7542, 0.5104, 0.7521, 0.5208, 0.7531, 0.5104, 0.7542, 0.5104, 0.7542, 0.5208, 0.7469, 0.5104, 0.7458, 0.5, 0.75, 0.5, 0.75, 0.5104, 0.7479, 0.5208, 0.7469, 0.5104, 0.75, 0.5104, 0.75, 0.5208, 0.0, 0.0, 0.7458, 0.5208, 0.7479, 0.5208, 0.0, 0.0, 0.7708, 0.5417, 0.0, 0.0, 0.0, 0.0, 0.0, 0.0, 0.7708, 0.5208, 0.0, 0.0, 0.7521, 0.5208, 0.7542, 0.5208, 0.0, 0.0, 0.0, 0.0, 0.0, 0.0, 0.0, 0.0, 0.0, 0.0, 0.0, 0.0, 0.0, 0.0, 0.0, 0.0, 0.0, 0.0, 0.0, 0.0, 0.7479, 0.5208, 0.75, 0.5208, 0.7521, 0.5208, 0.7292, 0.5104, 0.7292, 0.5, 0.625, 0.3792, 0.0, 0.0, 0.0, 0.0, 0.7292, 0.5417, 0.7292, 0.5208, 0.7083, 0.5417, 0.7292, 0.5417, 0.0, 0.0, 0.0, 0.0, 0.0, 0.0, 0.7083, 0.5833, 0.7083, 0.5625, 0.6667, 0.6042, 0.6667, 0.5833, 0.6875, 0.5833, 0.7083, 0.5833, 0.0, 0.0, 0.0, 0.0, 0.0, 0.0, 0.65, 0.6042, 0.6667, 0.6042, 0.0, 0.0, 0.0, 0.0, 0.0, 0.0, 0.6458, 0.6042, 0.0, 0.0, 0.6458, 0.6208, 0.0, 0.0, 0.3333, 0.5, 0.35, 0.5, 0.35, 0.5104, 0.3333, 0.5104, 0.6458, 0.5, 0.65, 0.5, 0.65, 0.5104, 0.6458, 0.5104, 0.3333, 0.625, 0.35, 0.625, 0.35, 0.6292, 0.3333, 0.6292, 0.3333, 0.6042, 0.35, 0.6042, 0.35, 0.6208, 0.3333, 0.6208, 0.6458, 0.5833, 0.65, 0.5833, 0.65, 0.6042, 0.6458, 0.6042, 0.6458, 0.5625, 0.65, 0.5625, 0.65, 0.5833, 0.6458, 0.5833, 0.6458, 0.5417, 0.65, 0.5417, 0.65, 0.5625, 0.6458, 0.5625, 0.6458, 0.5208, 0.65, 0.5208, 0.65, 0.5417, 0.6458, 0.5417, 0.6458, 0.5104, 0.65, 0.5104, 0.65, 0.5208, 0.6458, 0.5208, 0.3333, 0.6208, 0.35, 0.6208, 0.35, 0.625, 0.3333, 0.625, 0.3333, 0.5833, 0.35, 0.5833, 0.35, 0.6042, 0.3333, 0.6042, 0.3333, 0.5625, 0.35, 0.5625, 0.35, 0.5833, 0.3333, 0.5833, 0.3333, 0.5417, 0.35, 0.5417, 0.35, 0.5625, 0.3333, 0.5625, 0.3333, 0.5208, 0.35, 0.5208, 0.35, 0.5417, 0.3333, 0.5417, 0.3333, 0.5104, 0.35, 0.5104, 0.35, 0.5208, 0.3333, 0.5208, 0.375, 0.4583, 0.625, 0.4583, 0.625, 0.475, 0.375, 0.475, 0.0, 0.0, 0.0, 0.0, 0.0, 0.0, 0.0, 0.0, 0.0, 0.0, 0.0, 0.0, 0.0, 0.0, 0.0, 0.0, 0.0, 0.0, 0.0, 0.0, 0.0, 0.0, 0.0, 0.0, 0.0, 0.0, 0.0, 0.0, 0.0, 0.0, 0.0, 0.0, 0.0, 0.0, 0.0, 0.0, 0.0, 0.0, 0.0, 0.0, 0.0, 0.0, 0.0, 0.0, 0.0, 0.0, 0.0, 0.0, 0.0, 0.0, 0.0, 0.0, 0.0, 0.0, 0.0, 0.0, 0.0, 0.0, 0.0, 0.0, 0.0, 0.0, 0.0, 0.0, 0.0, 0.0, 0.0, 0.0, 0.0, 0.0, 0.0, 0.0, 0.0, 0.0, 0.0, 0.0, 0.0, 0.0, 0.0, 0.0, 0.0, 0.0, 0.0, 0.0, 0.0, 0.0, 0.0, 0.0, 0.0, 0.0, 0.0, 0.0, 0.0, 0.0, 0.0, 0.0, 0.0, 0.0, 0.0, 0.0, 0.0, 0.0, 0.0, 0.0, 0.0, 0.0, 0.0, 0.0, 0.1458, 0.5, 0.151, 0.5, 0.151, 0.5104, 0.1458, 0.5104, 0.8333, 0.5, 0.849, 0.5, 0.849, 0.5104, 0.8333, 0.5104, 0.1458, 0.625, 0.151, 0.625, 0.151, 0.6292, 0.1458, 0.6292, 0.1458, 0.6042, 0.151, 0.6042, 0.151, 0.6208, 0.1458, 0.6208, 0.8333, 0.5833, 0.849, 0.5833, 0.849, 0.6042, 0.8333, 0.6042, 0.8333, 0.5625, 0.849, 0.5625, 0.849, 0.5833, 0.8333, 0.5833, 0.8333, 0.5417, 0.849, 0.5417, 0.849, 0.5625, 0.8333, 0.5625, 0.8333, 0.5208, 0.849, 0.5208, 0.849, 0.5417, 0.8333, 0.5417, 0.8333, 0.5104, 0.849, 0.5104, 0.849, 0.5208, 0.8333, 0.5208, 0.1458, 0.6208, 0.151, 0.6208, 0.151, 0.625, 0.1458, 0.625, 0.1458, 0.5833, 0.151, 0.5833, 0.151, 0.6042, 0.1458, 0.6042, 0.1458, 0.5625, 0.151, 0.5625, 0.151, 0.5833, 0.1458, 0.5833, 0.1458, 0.5417, 0.151, 0.5417, 0.151, 0.5625, 0.1458, 0.5625, 0.1458, 0.5208, 0.151, 0.5208, 0.151, 0.5417, 0.1458, 0.5417, 0.1458, 0.5104, 0.151, 0.5104, 0.151, 0.5208, 0.1458, 0.5208, 0.375, 0.2708, 0.625, 0.2708, 0.625, 0.276, 0.375, 0.276, 0.0, 0.0, 0.0, 0.0, 0.0, 0.0, 0.8646, 0.6208, 0.8542, 0.6208, 0.0, 0.0, 0.875, 0.6208, 0.0, 0.0, 0.0, 0.0, 0.0, 0.0, 0.0, 0.0, 0.8646, 0.6042, 0.875, 0.6042, 0.625, 0.1292, 0.0, 0.0, 0.8542, 0.6042, 0.849, 0.6042, 0.8542, 0.6042, 0.0, 0.0, 0.0, 0.0, 0.8333, 0.6042, 0.8333, 0.6042, 0.0, 0.0, 0.0, 0.0, 0.0, 0.0, 0.7917, 0.5833, 0.8125, 0.5833, 0.8333, 0.5833, 0.7542, 0.5208, 0.0, 0.0, 0.0, 0.0, 0.6875, 0.6208, 0.6875, 0.625, 0.0, 0.0, 0.0, 0.0, 0.0, 0.0, 0.0, 0.0, 0.7083, 0.6042, 0.7083, 0.6208, 0.6875, 0.6208, 0.0, 0.0, 0.7083, 0.6042, 0.0, 0.0, 0.7292, 0.5833, 0.7292, 0.6042, 0.7083, 0.6042, 0.0, 0.0, 0.0, 0.0, 0.0, 0.0, 0.7292, 0.5833, 0.7458, 0.5833, 0.7292, 0.5833, 0.0, 0.0, 0.0, 0.0, 0.7458, 0.5625, 0.7708, 0.5833, 0.7542, 0.5833, 0.7542, 0.5625, 0.0, 0.0, 0.0, 0.0, 0.7542, 0.5625, 0.75, 0.5625, 0.7458, 0.5625, 0.0, 0.0, 0.0, 0.0, 0.0, 0.0, 0.7708, 0.5833, 0.0, 0.0, 0.0, 0.0, 0.7917, 0.6042, 0.7708, 0.6042, 0.0, 0.0, 0.0, 0.0, 0.7917, 0.6042, 0.7917, 0.6042, 0.0, 0.0, 0.8125, 0.6208, 0.7917, 0.6208, 0.0, 0.0, 0.0, 0.0, 0.8125, 0.6208, 0.375, 0.2396, 0.375, 0.25, 0.625, 0.25, 0.625, 0.2396, 0.375, 0.4896, 0.375, 0.5, 0.625, 0.5, 0.625, 0.4896, 0.375, 0.2604, 0.375, 0.2708, 0.625, 0.2708, 0.625, 0.2604, 0.375, 0.276, 0.375, 0.2917, 0.625, 0.2917, 0.625, 0.276, 0.375, 0.2917, 0.375, 0.3125, 0.625, 0.3125, 0.625, 0.2917, 0.375, 0.3125, 0.375, 0.3333, 0.625, 0.3333, 0.625, 0.3125, 0.375, 0.3333, 0.375, 0.3542, 0.625, 0.3542, 0.625, 0.3333, 0.375, 0.3708, 0.375, 0.375, 0.625, 0.375, 0.625, 0.3708, 0.375, 0.3792, 0.375, 0.3958, 0.625, 0.3958, 0.625, 0.3792, 0.375, 0.3958, 0.375, 0.4167, 0.625, 0.4167, 0.625, 0.3958, 0.375, 0.4167, 0.375, 0.4375, 0.625, 0.4375, 0.625, 0.4167, 0.375, 0.4375, 0.375, 0.4583, 0.625, 0.4583, 0.625, 0.4375, 0.375, 0.475, 0.375, 0.4792, 0.625, 0.4792, 0.625, 0.475, 0.35, 0.5104, 0.35, 0.5208, 0.3542, 0.5208, 0.3542, 0.5104, 0.35, 0.5208, 0.35, 0.5417, 0.3542, 0.5417, 0.3542, 0.5208, 0.35, 0.5417, 0.35, 0.5625, 0.3542, 0.5625, 0.3542, 0.5417, 0.35, 0.5625, 0.35, 0.5833, 0.3542, 0.5833, 0.3542, 0.5625, 0.35, 0.5833, 0.35, 0.6042, 0.3542, 0.6042, 0.3542, 0.5833, 0.35, 0.6208, 0.35, 0.625, 0.3542, 0.625, 0.3542, 0.6208, 0.3125, 0.5104, 0.3125, 0.5208, 0.3333, 0.5208, 0.3333, 0.5104, 0.3125, 0.5208, 0.3125, 0.5417, 0.3333, 0.5417, 0.3333, 0.5208, 0.3125, 0.5417, 0.3125, 0.5625, 0.3333, 0.5625, 0.3333, 0.5417, 0.3125, 0.5625, 0.3125, 0.5833, 0.3333, 0.5833, 0.3333, 0.5625, 0.3125, 0.5833, 0.3125, 0.6042, 0.3333, 0.6042, 0.3333, 0.5833, 0.3125, 0.6208, 0.3125, 0.625, 0.3333, 0.625, 0.3333, 0.6208, 0.2917, 0.5104, 0.2917, 0.5208, 0.3125, 0.5208, 0.3125, 0.5104, 0.2917, 0.5208, 0.2917, 0.5417, 0.3125, 0.5417, 0.3125, 0.5208, 0.2917, 0.5417, 0.2917, 0.5625, 0.3125, 0.5625, 0.3125, 0.5417, 0.2917, 0.5625, 0.2917, 0.5833, 0.3125, 0.5833, 0.3125, 0.5625, 0.2917, 0.5833, 0.2917, 0.6042, 0.3125, 0.6042, 0.3125, 0.5833, 0.2917, 0.6208, 0.2917, 0.625, 0.3125, 0.625, 0.3125, 0.6208, 0.2708, 0.5104, 0.2708, 0.5208, 0.2917, 0.5208, 0.2917, 0.5104, 0.2708, 0.5208, 0.2708, 0.5417, 0.2917, 0.5417, 0.2917, 0.5208, 0.2708, 0.5417, 0.2708, 0.5625, 0.2917, 0.5625, 0.2917, 0.5417, 0.2708, 0.5625, 0.2708, 0.5833, 0.2917, 0.5833, 0.2917, 0.5625, 0.2708, 0.5833, 0.2708, 0.6042, 0.2917, 0.6042, 0.2917, 0.5833, 0.2708, 0.6208, 0.2708, 0.625, 0.2917, 0.625, 0.2917, 0.6208, 0.2542, 0.5104, 0.2542, 0.5208, 0.2708, 0.5208, 0.2708, 0.5104, 0.2542, 0.5208, 0.2542, 0.5417, 0.2708, 0.5417, 0.2708, 0.5208, 0.2542, 0.5417, 0.2542, 0.5625, 0.2708, 0.5625, 0.2708, 0.5417, 0.2542, 0.5625, 0.2542, 0.5833, 0.2708, 0.5833, 0.2708, 0.5625, 0.2542, 0.5833, 0.2542, 0.6042, 0.2708, 0.6042, 0.2708, 0.5833, 0.2542, 0.6208, 0.2542, 0.625, 0.2708, 0.625, 0.2708, 0.6208, 0.2458, 0.5104, 0.2458, 0.5208, 0.25, 0.5208, 0.25, 0.5104, 0.2458, 0.5208, 0.2458, 0.5417, 0.25, 0.5417, 0.25, 0.5208, 0.2458, 0.5417, 0.2458, 0.5625, 0.25, 0.5625, 0.25, 0.5417, 0.2458, 0.5625, 0.2458, 0.5833, 0.25, 0.5833, 0.25, 0.5625, 0.2458, 0.5833, 0.2458, 0.6042, 0.25, 0.6042, 0.25, 0.5833, 0.2458, 0.6208, 0.2458, 0.625, 0.25, 0.625, 0.25, 0.6208, 0.2083, 0.5104, 0.2083, 0.5208, 0.2292, 0.5208, 0.2292, 0.5104, 0.2083, 0.5208, 0.2083, 0.5417, 0.2292, 0.5417, 0.2292, 0.5208, 0.2083, 0.5417, 0.2083, 0.5625, 0.2292, 0.5625, 0.2292, 0.5417, 0.2083, 0.5625, 0.2083, 0.5833, 0.2292, 0.5833, 0.2292, 0.5625, 0.2083, 0.5833, 0.2083, 0.6042, 0.2292, 0.6042, 0.2292, 0.5833, 0.2083, 0.6208, 0.2083, 0.625, 0.2292, 0.625, 0.2292, 0.6208, 0.1875, 0.5104, 0.1875, 0.5208, 0.2083, 0.5208, 0.2083, 0.5104, 0.1875, 0.5208, 0.1875, 0.5417, 0.2083, 0.5417, 0.2083, 0.5208, 0.1875, 0.5417, 0.1875, 0.5625, 0.2083, 0.5625, 0.2083, 0.5417, 0.1875, 0.5625, 0.1875, 0.5833, 0.2083, 0.5833, 0.2083, 0.5625, 0.1875, 0.5833, 0.1875, 0.6042, 0.2083, 0.6042, 0.2083, 0.5833, 0.1875, 0.6208, 0.1875, 0.625, 0.2083, 0.625, 0.2083, 0.6208, 0.1667, 0.5104, 0.1667, 0.5208, 0.1875, 0.5208, 0.1875, 0.5104, 0.1667, 0.5208, 0.1667, 0.5417, 0.1875, 0.5417, 0.1875, 0.5208, 0.1667, 0.5417, 0.1667, 0.5625, 0.1875, 0.5625, 0.1875, 0.5417, 0.1667, 0.5625, 0.1667, 0.5833, 0.1875, 0.5833, 0.1875, 0.5625, 0.1667, 0.5833, 0.1667, 0.6042, 0.1875, 0.6042, 0.1875, 0.5833, 0.1667, 0.6208, 0.1667, 0.625, 0.1875, 0.625, 0.1875, 0.6208, 0.151, 0.5104, 0.151, 0.5208, 0.1667, 0.5208, 0.1667, 0.5104, 0.151, 0.5208, 0.151, 0.5417, 0.1667, 0.5417, 0.1667, 0.5208, 0.151, 0.5417, 0.151, 0.5625, 0.1667, 0.5625, 0.1667, 0.5417, 0.151, 0.5625, 0.151, 0.5833, 0.1667, 0.5833, 0.1667, 0.5625, 0.151, 0.5833, 0.151, 0.6042, 0.1667, 0.6042, 0.1667, 0.5833, 0.151, 0.6208, 0.151, 0.625, 0.1667, 0.625, 0.1667, 0.6208, 0.1354, 0.5104, 0.1354, 0.5208, 0.1458, 0.5208, 0.1458, 0.5104, 0.1354, 0.5208, 0.1354, 0.5417, 0.1458, 0.5417, 0.1458, 0.5208, 0.1354, 0.5417, 0.1354, 0.5625, 0.1458, 0.5625, 0.1458, 0.5417, 0.1354, 0.5625, 0.1354, 0.5833, 0.1458, 0.5833, 0.1458, 0.5625, 0.1354, 0.5833, 0.1354, 0.6042, 0.1458, 0.6042, 0.1458, 0.5833, 0.1354, 0.6208, 0.1354, 0.625, 0.1458, 0.625, 0.1458, 0.6208, 0.849, 0.5104, 0.849, 0.5208, 0.8542, 0.5208, 0.8542, 0.5104, 0.849, 0.5208, 0.849, 0.5417, 0.8542, 0.5417, 0.8542, 0.5208, 0.849, 0.5417, 0.849, 0.5625, 0.8542, 0.5625, 0.8542, 0.5417, 0.849, 0.5625, 0.849, 0.5833, 0.8542, 0.5833, 0.8542, 0.5625, 0.849, 0.5833, 0.849, 0.6042, 0.8542, 0.6042, 0.8542, 0.5833, 0.8125, 0.5104, 0.8125, 0.5208, 0.8333, 0.5208, 0.8333, 0.5104, 0.8125, 0.5208, 0.8125, 0.5417, 0.8333, 0.5417, 0.8333, 0.5208, 0.8125, 0.5417, 0.8125, 0.5625, 0.8333, 0.5625, 0.8333, 0.5417, 0.8125, 0.5625, 0.8125, 0.5833, 0.8333, 0.5833, 0.8333, 0.5625, 0.7917, 0.5104, 0.7917, 0.5208, 0.8125, 0.5208, 0.8125, 0.5104, 0.7917, 0.5208, 0.7917, 0.5417, 0.8125, 0.5417, 0.8125, 0.5208, 0.7917, 0.5417, 0.7917, 0.5625, 0.8125, 0.5625, 0.8125, 0.5417, 0.7917, 0.5625, 0.7917, 0.5833, 0.8125, 0.5833, 0.8125, 0.5625, 0.7917, 0.6208, 0.7917, 0.625, 0.8125, 0.625, 0.8125, 0.6208, 0.7708, 0.5104, 0.7708, 0.5208, 0.7917, 0.5208, 0.7917, 0.5104, 0.7708, 0.5208, 0.7708, 0.5417, 0.7917, 0.5417, 0.7917, 0.5208, 0.7917, 0.5625, 0.7917, 0.5417, 0.7708, 0.5417, 0.0, 0.0, 0.0, 0.0, 0.0, 0.0, 0.7917, 0.5833, 0.7708, 0.6208, 0.7708, 0.625, 0.7917, 0.625, 0.7917, 0.6208, 0.7542, 0.5833, 0.7542, 0.6042, 0.7708, 0.6042, 0.7708, 0.5833, 0.7542, 0.6208, 0.7542, 0.625, 0.7708, 0.625, 0.7708, 0.6208, 0.7458, 0.5104, 0.7458, 0.5208, 0.7479, 0.5208, 0.7469, 0.5104, 0.7458, 0.5625, 0.7458, 0.5833, 0.75, 0.5833, 0.75, 0.5625, 0.7458, 0.5833, 0.7458, 0.6042, 0.75, 0.6042, 0.75, 0.5833, 0.7458, 0.6208, 0.7458, 0.625, 0.75, 0.625, 0.75, 0.6208, 0.7083, 0.5104, 0.7083, 0.5208, 0.7292, 0.5208, 0.7292, 0.5104, 0.7083, 0.5208, 0.7083, 0.5417, 0.7292, 0.5417, 0.7292, 0.5208, 0.7083, 0.6208, 0.7083, 0.625, 0.7292, 0.625, 0.7292, 0.6208, 0.6875, 0.5104, 0.6875, 0.5208, 0.7083, 0.5208, 0.7083, 0.5104, 0.6875, 0.5208, 0.6875, 0.5417, 0.7083, 0.5417, 0.7083, 0.5208, 0.6875, 0.5417, 0.6875, 0.5625, 0.7083, 0.5625, 0.7083, 0.5417, 0.6875, 0.5625, 0.6875, 0.5833, 0.7083, 0.5833, 0.7083, 0.5625, 0.6875, 0.6208, 0.6875, 0.625, 0.7083, 0.625, 0.7083, 0.6208, 0.6667, 0.5104, 0.6667, 0.5208, 0.6875, 0.5208, 0.6875, 0.5104, 0.6667, 0.5208, 0.6667, 0.5417, 0.6875, 0.5417, 0.6875, 0.5208, 0.6667, 0.5417, 0.6667, 0.5625, 0.6875, 0.5625, 0.6875, 0.5417, 0.6667, 0.5625, 0.6667, 0.5833, 0.6875, 0.5833, 0.6875, 0.5625, 0.65, 0.5104, 0.65, 0.5208, 0.6667, 0.5208, 0.6667, 0.5104, 0.65, 0.5208, 0.65, 0.5417, 0.6667, 0.5417, 0.6667, 0.5208, 0.65, 0.5417, 0.65, 0.5625, 0.6667, 0.5625, 0.6667, 0.5417, 0.65, 0.5625, 0.65, 0.5833, 0.6667, 0.5833, 0.6667, 0.5625, 0.65, 0.5833, 0.65, 0.6042, 0.6667, 0.6042, 0.6667, 0.5833, 0.0, 0.0, 0.625, 0.2396, 0.625, 0.25, 0.625, 0.2604, 0.0, 0.0, 0.0, 0.0, 0.0, 0.0, 0.0, 0.0, 0.0, 0.0, 0.0, 0.0, 0.8646, 0.5208, 0.8646, 0.5417, 0.875, 0.5417, 0.875, 0.5208, 0.8646, 0.5417, 0.8646, 0.5625, 0.875, 0.5625, 0.875, 0.5417, 0.8646, 0.5625, 0.8646, 0.5833, 0.875, 0.5833, 0.875, 0.5625, 0.8646, 0.5833, 0.8646, 0.6042, 0.875, 0.6042, 0.875, 0.5833, 0.8646, 0.6208, 0.8646, 0.625, 0.875, 0.625, 0.875, 0.6208, 0.3646, 0.5104, 0.3646, 0.5208, 0.375, 0.5208, 0.375, 0.5104, 0.3646, 0.5208, 0.3646, 0.5417, 0.375, 0.5417, 0.375, 0.5208, 0.3646, 0.5417, 0.3646, 0.5625, 0.375, 0.5625, 0.375, 0.5417, 0.3646, 0.5625, 0.3646, 0.5833, 0.375, 0.5833, 0.375, 0.5625, 0.3646, 0.5833, 0.3646, 0.6042, 0.375, 0.6042, 0.375, 0.5833, 0.3646, 0.6208, 0.3646, 0.625, 0.375, 0.625, 0.375, 0.6208, 0.375, 0.5104, 0.375, 0.5208, 0.625, 0.5208, 0.625, 0.5104, 0.375, 0.5208, 0.375, 0.5417, 0.625, 0.5417, 0.625, 0.5208, 0.375, 0.5417, 0.375, 0.5625, 0.625, 0.5625, 0.625, 0.5417, 0.375, 0.5625, 0.375, 0.5833, 0.625, 0.5833, 0.625, 0.5625, 0.375, 0.5833, 0.375, 0.6042, 0.625, 0.6042, 0.625, 0.5833, 0.375, 0.6208, 0.375, 0.625, 0.625, 0.625, 0.625, 0.6208, 0.375, 0.1208, 0.375, 0.125, 0.625, 0.125, 0.625, 0.1208, 0.375, 0.1292, 0.375, 0.1458, 0.625, 0.1458, 0.625, 0.1292, 0.375, 0.1458, 0.375, 0.1667, 0.625, 0.1667, 0.625, 0.1458, 0.375, 0.1667, 0.375, 0.1875, 0.625, 0.1875, 0.625, 0.1667, 0.375, 0.1875, 0.375, 0.2083, 0.625, 0.2083, 0.625, 0.1875, 0.375, 0.2083, 0.375, 0.2292, 0.625, 0.2292, 0.625, 0.2083, 0.7292, 0.6208, 0.7292, 0.625, 0.7458, 0.625, 0.7458, 0.6208, 0.7292, 0.5833, 0.7292, 0.6042, 0.7458, 0.6042, 0.7458, 0.5833, 0.25, 0.6208, 0.25, 0.625, 0.2542, 0.625, 0.2542, 0.6208, 0.25, 0.5833, 0.25, 0.6042, 0.2542, 0.6042, 0.2542, 0.5833, 0.25, 0.5625, 0.25, 0.5833, 0.2542, 0.5833, 0.2542, 0.5625, 0.25, 0.5417, 0.25, 0.5625, 0.2542, 0.5625, 0.2542, 0.5417, 0.25, 0.5208, 0.25, 0.5417, 0.2542, 0.5417, 0.2542, 0.5208, 0.25, 0.5104, 0.25, 0.5208, 0.2542, 0.5208, 0.2542, 0.5104, 0.375, 0.375, 0.375, 0.3792, 0.625, 0.3792, 0.625, 0.375, 0.75, 0.6208, 0.75, 0.625, 0.7542, 0.625, 0.7542, 0.6208, 0.75, 0.5833, 0.75, 0.6042, 0.7542, 0.6042, 0.7542, 0.5833, 0.75, 0.5625, 0.75, 0.5833, 0.7542, 0.5833, 0.7542, 0.5625, 0.75, 0.5104, 0.75, 0.5208, 0.7521, 0.5208, 0.7531, 0.5104, 0.2292, 0.6208, 0.2292, 0.625, 0.2458, 0.625, 0.2458, 0.6208, 0.2292, 0.5833, 0.2292, 0.6042, 0.2458, 0.6042, 0.2458, 0.5833, 0.2292, 0.5625, 0.2292, 0.5833, 0.2458, 0.5833, 0.2458, 0.5625, 0.2292, 0.5417, 0.2292, 0.5625, 0.2458, 0.5625, 0.2458, 0.5417, 0.2292, 0.5208, 0.2292, 0.5417, 0.2458, 0.5417, 0.2458, 0.5208, 0.2292, 0.5104, 0.2292, 0.5208, 0.2458, 0.5208, 0.2458, 0.5104, 0.375, 0.3542, 0.375, 0.3708, 0.625, 0.3708, 0.625, 0.3542, 0.2292, 0.6042, 0.2292, 0.6208, 0.2458, 0.6208, 0.2458, 0.6042, 0.75, 0.6042, 0.75, 0.6208, 0.7542, 0.6208, 0.7542, 0.6042, 0.25, 0.6042, 0.25, 0.6208, 0.2542, 0.6208, 0.2542, 0.6042, 0.7292, 0.6042, 0.7292, 0.6208, 0.7458, 0.6208, 0.7458, 0.6042, 0.375, 0.125, 0.375, 0.1292, 0.625, 0.1292, 0.625, 0.125, 0.375, 0.6042, 0.375, 0.6208, 0.625, 0.6208, 0.625, 0.6042, 0.3646, 0.6042, 0.3646, 0.6208, 0.375, 0.6208, 0.375, 0.6042, 0.7083, 0.6042, 0.7083, 0.6208, 0.7292, 0.6208, 0.7292, 0.6042, 0.7458, 0.6042, 0.7458, 0.6208, 0.75, 0.6208, 0.75, 0.6042, 0.7542, 0.6042, 0.7542, 0.6208, 0.7708, 0.6208, 0.7708, 0.6042, 0.7708, 0.6042, 0.7708, 0.6208, 0.7917, 0.6208, 0.7917, 0.6042, 0.1354, 0.6042, 0.1354, 0.6208, 0.1458, 0.6208, 0.1458, 0.6042, 0.151, 0.6042, 0.151, 0.6208, 0.1667, 0.6208, 0.1667, 0.6042, 0.1667, 0.6042, 0.1667, 0.6208, 0.1875, 0.6208, 0.1875, 0.6042, 0.1875, 0.6042, 0.1875, 0.6208, 0.2083, 0.6208, 0.2083, 0.6042, 0.2083, 0.6042, 0.2083, 0.6208, 0.2292, 0.6208, 0.2292, 0.6042, 0.2458, 0.6042, 0.2458, 0.6208, 0.25, 0.6208, 0.25, 0.6042, 0.2542, 0.6042, 0.2542, 0.6208, 0.2708, 0.6208, 0.2708, 0.6042, 0.2708, 0.6042, 0.2708, 0.6208, 0.2917, 0.6208, 0.2917, 0.6042, 0.2917, 0.6042, 0.2917, 0.6208, 0.3125, 0.6208, 0.3125, 0.6042, 0.3125, 0.6042, 0.3125, 0.6208, 0.3333, 0.6208, 0.3333, 0.6042, 0.35, 0.6042, 0.35, 0.6208, 0.3542, 0.6208, 0.3542, 0.6042, 0.2292, 0.625, 0.2292, 0.6292, 0.2458, 0.6292, 0.2458, 0.625, 0.25, 0.625, 0.25, 0.6292, 0.2542, 0.6292, 0.2542, 0.625, 0.375, 0.625, 0.375, 0.6292, 0.625, 0.6292, 0.625, 0.625, 0.3646, 0.625, 0.3646, 0.6292, 0.375, 0.6292, 0.375, 0.625, 0.8646, 0.625, 0.8646, 0.6281, 0.875, 0.6292, 0.875, 0.625, 0.1354, 0.625, 0.1354, 0.6292, 0.1458, 0.6292, 0.1458, 0.625, 0.151, 0.625, 0.151, 0.6292, 0.1667, 0.6292, 0.1667, 0.625, 0.1667, 0.625, 0.1667, 0.6292, 0.1875, 0.6292, 0.1875, 0.625, 0.1875, 0.625, 0.1875, 0.6292, 0.2083, 0.6292, 0.2083, 0.625, 0.2083, 0.625, 0.2083, 0.6292, 0.2292, 0.6292, 0.2292, 0.625, 0.2458, 0.625, 0.2458, 0.6292, 0.25, 0.6292, 0.25, 0.625, 0.2542, 0.625, 0.2542, 0.6292, 0.2708, 0.6292, 0.2708, 0.625, 0.2708, 0.625, 0.2708, 0.6292, 0.2917, 0.6292, 0.2917, 0.625, 0.2917, 0.625, 0.2917, 0.6292, 0.3125, 0.6292, 0.3125, 0.625, 0.3125, 0.625, 0.3125, 0.6292, 0.3333, 0.6292, 0.3333, 0.625, 0.35, 0.625, 0.35, 0.6292, 0.3542, 0.6292, 0.3542, 0.625, 0.2292, 0.5, 0.2292, 0.5104, 0.2458, 0.5104, 0.2458, 0.5, 0.75, 0.5, 0.75, 0.5104, 0.7531, 0.5104, 0.7542, 0.5, 0.25, 0.5, 0.25, 0.5104, 0.2542, 0.5104, 0.2542, 0.5, 0.375, 0.5, 0.375, 0.5104, 0.625, 0.5104, 0.625, 0.5, 0.3646, 0.5, 0.3646, 0.5104, 0.375, 0.5104, 0.375, 0.5, 0.625, 0.4792, 0.0, 0.0, 0.0, 0.0, 0.0, 0.0, 0.0, 0.0, 0.0, 0.0, 0.0, 0.0, 0.0, 0.0, 0.625, 0.5208, 0.6354, 0.5208, 0.6458, 0.5208, 0.6458, 0.5104, 0.65, 0.5, 0.65, 0.5104, 0.6667, 0.5104, 0.6667, 0.5, 0.6667, 0.5, 0.6667, 0.5104, 0.6875, 0.5104, 0.6875, 0.5, 0.6875, 0.5, 0.6875, 0.5104, 0.7083, 0.5104, 0.7083, 0.5, 0.7083, 0.5, 0.7083, 0.5104, 0.7292, 0.5104, 0.7292, 0.5, 0.7458, 0.5, 0.7458, 0.5104, 0.7469, 0.5104, 0.7708, 0.5, 0.7708, 0.5104, 0.7917, 0.5104, 0.7917, 0.5, 0.7917, 0.5, 0.7917, 0.5104, 0.8125, 0.5104, 0.8125, 0.5, 0.8125, 0.5, 0.8125, 0.5104, 0.8333, 0.5104, 0.8333, 0.5, 0.849, 0.5, 0.849, 0.5104, 0.8542, 0.5104, 0.8542, 0.5, 0.1354, 0.5, 0.1354, 0.5104, 0.1458, 0.5104, 0.1458, 0.5, 0.151, 0.5, 0.151, 0.5104, 0.1667, 0.5104, 0.1667, 0.5, 0.1667, 0.5, 0.1667, 0.5104, 0.1875, 0.5104, 0.1875, 0.5, 0.1875, 0.5, 0.1875, 0.5104, 0.2083, 0.5104, 0.2083, 0.5, 0.2083, 0.5, 0.2083, 0.5104, 0.2292, 0.5104, 0.2292, 0.5, 0.2458, 0.5, 0.2458, 0.5104, 0.25, 0.5104, 0.25, 0.5, 0.2542, 0.5, 0.2542, 0.5104, 0.2708, 0.5104, 0.2708, 0.5, 0.2708, 0.5, 0.2708, 0.5104, 0.2917, 0.5104, 0.2917, 0.5, 0.2917, 0.5, 0.2917, 0.5104, 0.3125, 0.5104, 0.3125, 0.5, 0.3125, 0.5, 0.3125, 0.5104, 0.3333, 0.5104, 0.3333, 0.5, 0.35, 0.5, 0.35, 0.5104, 0.3542, 0.5104, 0.3542, 0.5, 0.375, 0.2292, 0.375, 0.2396, 0.625, 0.2396, 0.625, 0.2292, 0.6354, 0.625, 0.6354, 0.6281, 0.6458, 0.6271, 0.6458, 0.625, 0.6354, 0.6208, 0.6354, 0.625, 0.6458, 0.625, 0.6458, 0.6208, 0.6354, 0.5833, 0.6354, 0.6042, 0.6458, 0.6042, 0.6458, 0.5833, 0.6354, 0.5625, 0.6354, 0.5833, 0.6458, 0.5833, 0.6458, 0.5625, 0.6354, 0.5417, 0.6354, 0.5625, 0.6458, 0.5625, 0.6458, 0.5417, 0.6354, 0.5208, 0.6354, 0.5417, 0.6458, 0.5417, 0.6458, 0.5208, 0.125, 0.5, 0.125, 0.5104, 0.1354, 0.5104, 0.1354, 0.5, 0.625, 0.4896, 0.0, 0.0, 0.0, 0.0, 0.0, 0.0, 0.0, 0.0, 0.0, 0.0, 0.0, 0.0, 0.0, 0.0, 0.625, 0.5104, 0.625, 0.5208, 0.0, 0.0, 0.0, 0.0, 0.0, 0.0, 0.0, 0.0, 0.0, 0.0, 0.0, 0.0, 0.0, 0.0, 0.625, 0.4792, 0.125, 0.625, 0.125, 0.6292, 0.1354, 0.6292, 0.1354, 0.625, 0.8542, 0.625, 0.8542, 0.6271, 0.8646, 0.6281, 0.8646, 0.625, 0.125, 0.6042, 0.125, 0.6208, 0.1354, 0.6208, 0.1354, 0.6042, 0.8542, 0.6208, 0.8542, 0.625, 0.8646, 0.625, 0.8646, 0.6208, 0.8542, 0.5833, 0.8542, 0.6042, 0.8646, 0.6042, 0.8646, 0.5833, 0.8542, 0.5625, 0.8542, 0.5833, 0.8646, 0.5833, 0.8646, 0.5625, 0.8542, 0.5417, 0.8542, 0.5625, 0.8646, 0.5625, 0.8646, 0.5417, 0.8542, 0.5208, 0.8542, 0.5417, 0.8646, 0.5417, 0.8646, 0.5208, 0.0, 0.0, 0.625, 0.4896, 0.625, 0.5, 0.625, 0.5104, 0.0, 0.0, 0.0, 0.0, 0.0, 0.0, 0.0, 0.0, 0.0, 0.0, 0.0, 0.0, 0.125, 0.6208, 0.125, 0.625, 0.1354, 0.625, 0.1354, 0.6208, 0.125, 0.5833, 0.125, 0.6042, 0.1354, 0.6042, 0.1354, 0.5833, 0.125, 0.5625, 0.125, 0.5833, 0.1354, 0.5833, 0.1354, 0.5625, 0.125, 0.5417, 0.125, 0.5625, 0.1354, 0.5625, 0.1354, 0.5417, 0.125, 0.5208, 0.125, 0.5417, 0.1354, 0.5417, 0.1354, 0.5208, 0.125, 0.5104, 0.125, 0.5208, 0.1354, 0.5208, 0.1354, 0.5104, 0.375, 0.25, 0.375, 0.2604, 0.625, 0.2604, 0.625, 0.25, 0.625, 0.2604, 0.8542, 0.5, 0.0, 0.0, 0.0, 0.0, 0.0, 0.0, 0.0, 0.0, 0.0, 0.0, 0.0, 0.0, 0.0, 0.0, 0.625, 0.2292, 0.625, 0.2396, 0.0, 0.0, 0.0, 0.0, 0.0, 0.0, 0.0, 0.0, 0.0, 0.0, 0.0, 0.0, 0.0, 0.0, 0.625, 0.5208, 0.625, 0.5417, 0.6354, 0.5417, 0.6354, 0.5208, 0.625, 0.5417, 0.625, 0.5625, 0.6354, 0.5625, 0.6354, 0.5417, 0.625, 0.5625, 0.625, 0.5833, 0.6354, 0.5833, 0.6354, 0.5625, 0.625, 0.5833, 0.625, 0.6042, 0.6354, 0.6042, 0.6354, 0.5833, 0.625, 0.6208, 0.625, 0.625, 0.6354, 0.625, 0.6354, 0.6208, 0.625, 0.625, 0.625, 0.6292, 0.6354, 0.6281, 0.6354, 0.625, 0.8646, 0.5208, 0.875, 0.5208, 0.0, 0.0, 0.0, 0.0, 0.0, 0.0, 0.0, 0.0, 0.0, 0.0, 0.0, 0.0, 0.0, 0.0, 0.8542, 0.5, 0.8542, 0.5104, 0.8542, 0.5208, 0.3542, 0.5, 0.3542, 0.5104, 0.3646, 0.5104, 0.3646, 0.5, 0.3542, 0.625, 0.3542, 0.6292, 0.3646, 0.6292, 0.3646, 0.625, 0.3542, 0.6042, 0.3542, 0.6208, 0.3646, 0.6208, 0.3646, 0.6042, 0.3542, 0.6208, 0.3542, 0.625, 0.3646, 0.625, 0.3646, 0.6208, 0.3542, 0.5833, 0.3542, 0.6042, 0.3646, 0.6042, 0.3646, 0.5833, 0.3542, 0.5625, 0.3542, 0.5833, 0.3646, 0.5833, 0.3646, 0.5625, 0.3542, 0.5417, 0.3542, 0.5625, 0.3646, 0.5625, 0.3646, 0.5417, 0.3542, 0.5208, 0.3542, 0.5417, 0.3646, 0.5417, 0.3646, 0.5208, 0.3542, 0.5104, 0.3542, 0.5208, 0.3646, 0.5208, 0.3646, 0.5104, 0.375, 0.4792, 0.375, 0.4896, 0.625, 0.4896, 0.625, 0.4792, 0.7292, 0.5208, 0.7292, 0.5417, 0.0, 0.0, 0.0, 0.0, 0.7375, 0.5208, 0.7531, 0.5104, 0.7542, 0.5104, 0.7542, 0.5, 0.7521, 0.5208, 0.7542, 0.5208, 0.7542, 0.5104, 0.7531, 0.5104, 0.7469, 0.5104, 0.75, 0.5104, 0.75, 0.5, 0.7458, 0.5, 0.7479, 0.5208, 0.75, 0.5208, 0.75, 0.5104, 0.7469, 0.5104, 0.0, 0.0, 0.0, 0.0, 0.7479, 0.5208, 0.7458, 0.5208, 0.7542, 0.5208, 0.0, 0.0, 0.7542, 0.5, 0.7542, 0.5104, 0.0, 0.0, 0.0, 0.0, 0.7542, 0.5208, 0.7521, 0.5208, 0.0, 0.0, 0.0, 0.0, 0.0, 0.0, 0.0, 0.0, 0.0, 0.0, 0.0, 0.0, 0.0, 0.0, 0.7521, 0.5208, 0.75, 0.5208, 0.7479, 0.5208, 0.0, 0.0, 0.0, 0.0, 0.7292, 0.5208, 0.7375, 0.5208, 0.7458, 0.5208, 0.7458, 0.5104, 0.7458, 0.5, 0.625, 0.3958, 0.7292, 0.5104, 0.7083, 0.5417, 0.7083, 0.5625, 0.7083, 0.5833, 0.0, 0.0, 0.0, 0.0, 0.0, 0.0, 0.7292, 0.5417, 0.6667, 0.6042, 0.0, 0.0, 0.0, 0.0, 0.0, 0.0, 0.7083, 0.5833, 0.6875, 0.5833, 0.6667, 0.5833, 0.625, 0.6042, 0.625, 0.6208, 0.0, 0.0, 0.0, 0.0, 0.6667, 0.6042, 0.65, 0.6042, 0.6458, 0.6042, 0.6354, 0.6042, 0.6458, 0.6208, 0.0, 0.0, 0.625, 0.6208, 0.6354, 0.6208, 0.3333, 0.5, 0.3333, 0.5104, 0.35, 0.5104, 0.35, 0.5, 0.6458, 0.5, 0.6458, 0.5104, 0.65, 0.5104, 0.65, 0.5, 0.3333, 0.625, 0.3333, 0.6292, 0.35, 0.6292, 0.35, 0.625, 0.3333, 0.6042, 0.3333, 0.6208, 0.35, 0.6208, 0.35, 0.6042, 0.6458, 0.5833, 0.6458, 0.6042, 0.65, 0.6042, 0.65, 0.5833, 0.6458, 0.5625, 0.6458, 0.5833, 0.65, 0.5833, 0.65, 0.5625, 0.6458, 0.5417, 0.6458, 0.5625, 0.65, 0.5625, 0.65, 0.5417, 0.6458, 0.5208, 0.6458, 0.5417, 0.65, 0.5417, 0.65, 0.5208, 0.6458, 0.5104, 0.6458, 0.5208, 0.65, 0.5208, 0.65, 0.5104, 0.3333, 0.6208, 0.3333, 0.625, 0.35, 0.625, 0.35, 0.6208, 0.3333, 0.5833, 0.3333, 0.6042, 0.35, 0.6042, 0.35, 0.5833, 0.3333, 0.5625, 0.3333, 0.5833, 0.35, 0.5833, 0.35, 0.5625, 0.3333, 0.5417, 0.3333, 0.5625, 0.35, 0.5625, 0.35, 0.5417, 0.3333, 0.5208, 0.3333, 0.5417, 0.35, 0.5417, 0.35, 0.5208, 0.3333, 0.5104, 0.3333, 0.5208, 0.35, 0.5208, 0.35, 0.5104, 0.375, 0.4583, 0.375, 0.475, 0.625, 0.475, 0.625, 0.4583, 0.0, 0.0, 0.0, 0.0, 0.0, 0.0, 0.0, 0.0, 0.0, 0.0, 0.0, 0.0, 0.0, 0.0, 0.0, 0.0, 0.0, 0.0, 0.0, 0.0, 0.0, 0.0, 0.0, 0.0, 0.0, 0.0, 0.0, 0.0, 0.0, 0.0, 0.0, 0.0, 0.0, 0.0, 0.0, 0.0, 0.0, 0.0, 0.0, 0.0, 0.0, 0.0, 0.0, 0.0, 0.0, 0.0, 0.0, 0.0, 0.0, 0.0, 0.0, 0.0, 0.0, 0.0, 0.0, 0.0, 0.0, 0.0, 0.0, 0.0, 0.0, 0.0, 0.0, 0.0, 0.0, 0.0, 0.0, 0.0, 0.0, 0.0, 0.0, 0.0, 0.0, 0.0, 0.0, 0.0, 0.0, 0.0, 0.0, 0.0, 0.0, 0.0, 0.0, 0.0, 0.0, 0.0, 0.0, 0.0, 0.0, 0.0, 0.0, 0.0, 0.0, 0.0, 0.0, 0.0, 0.0, 0.0, 0.0, 0.0, 0.0, 0.0, 0.0, 0.0, 0.0, 0.0, 0.0, 0.0, 0.1458, 0.5, 0.1458, 0.5104, 0.151, 0.5104, 0.151, 0.5, 0.8333, 0.5, 0.8333, 0.5104, 0.849, 0.5104, 0.849, 0.5, 0.1458, 0.625, 0.1458, 0.6292, 0.151, 0.6292, 0.151, 0.625, 0.1458, 0.6042, 0.1458, 0.6208, 0.151, 0.6208, 0.151, 0.6042, 0.8333, 0.5833, 0.8333, 0.6042, 0.849, 0.6042, 0.849, 0.5833, 0.8333, 0.5625, 0.8333, 0.5833, 0.849, 0.5833, 0.849, 0.5625, 0.8333, 0.5417, 0.8333, 0.5625, 0.849, 0.5625, 0.849, 0.5417, 0.8333, 0.5208, 0.8333, 0.5417, 0.849, 0.5417, 0.849, 0.5208, 0.8333, 0.5104, 0.8333, 0.5208, 0.849, 0.5208, 0.849, 0.5104, 0.1458, 0.6208, 0.1458, 0.625, 0.151, 0.625, 0.151, 0.6208, 0.1458, 0.5833, 0.1458, 0.6042, 0.151, 0.6042, 0.151, 0.5833, 0.1458, 0.5625, 0.1458, 0.5833, 0.151, 0.5833, 0.151, 0.5625, 0.1458, 0.5417, 0.1458, 0.5625, 0.151, 0.5625, 0.151, 0.5417, 0.1458, 0.5208, 0.1458, 0.5417, 0.151, 0.5417, 0.151, 0.5208, 0.1458, 0.5104, 0.1458, 0.5208, 0.151, 0.5208, 0.151, 0.5104, 0.375, 0.2708, 0.375, 0.276, 0.625, 0.276, 0.625, 0.2708, 0.6875, 0.625, 0.0, 0.0, 0.0, 0.0, 0.1763, 0.1602, 0.8542, 0.6042, 0.0, 0.0, 0.0, 0.0, 0.8542, 0.6208, 0.8646, 0.6208, 0.875, 0.6208, 0.625, 0.1458, 0.8646, 0.6042, 0.0, 0.0, 0.0, 0.0, 0.0, 0.0, 0.0, 0.0, 0.8333, 0.6042, 0.0, 0.0, 0.0, 0.0, 0.0, 0.0, 0.0, 0.0, 0.8542, 0.6042, 0.849, 0.6042, 0.8542, 0.6208, 0.0, 0.0, 0.0, 0.0, 0.8333, 0.6042, 0.8333, 0.5833, 0.8125, 0.5833, 0.7917, 0.5833, 0.0, 0.0, 0.0, 0.0, 0.0, 0.0, 0.7708, 0.5208, 0.7708, 0.5104, 0.625, 0.3542, 0.7542, 0.5, 0.0, 0.0, 0.0, 0.0, 0.7708, 0.5417, 0.6875, 0.6208, 0.0, 0.0, 0.0, 0.0, 0.6875, 0.625, 0.0, 0.0, 0.6875, 0.6208, 0.7083, 0.6208, 0.7083, 0.6042, 0.0, 0.0, 0.0, 0.0, 0.0, 0.0, 0.7083, 0.6042, 0.7292, 0.5833, 0.0, 0.0, 0.7083, 0.6042, 0.7292, 0.6042, 0.0, 0.0, 0.7292, 0.5833, 0.0, 0.0, 0.7458, 0.5833, 0.7458, 0.5625, 0.0, 0.0, 0.0, 0.0, 0.7292, 0.5833, 0.7708, 0.5833, 0.0, 0.0, 0.0, 0.0, 0.7542, 0.5625, 0.7542, 0.5833, 0.7542, 0.5625, 0.0, 0.0, 0.0, 0.0, 0.0, 0.0, 0.7458, 0.5625, 0.75, 0.5625, 0.7708, 0.5833, 0.7708, 0.6042, 0.7917, 0.6042, 0.0, 0.0, 0.0, 0.0, 0.0, 0.0, 0.7917, 0.6042, 0.0, 0.0, 0.7917, 0.6042, 0.7917, 0.6208, 0.8125, 0.6208, 0.0, 0.0, 0.0, 0.0, 0.8125, 0.6208, 0.0, 0.0, 0.8125, 0.625, 0.2106, 0.162, 0.0, 0.0, 0.0, 0.0, 0.0, 0.0, 0.0, 0.0, 0.0, 0.0, 0.0, 0.0, 0.0, 0.0, 0.0, 0.0, 0.0, 0.0, 0.0, 0.0, 0.0, 0.0, 0.0, 0.0, 0.0, 0.0, 0.8125, 0.6208, 0.8125, 0.625, 0.0, 0.0, 0.0, 0.0, 0.0, 0.0, 0.0, 0.0, 0.0, 0.0, 0.0, 0.0, 0.0, 0.0, 0.2106, 0.162, 0.0, 0.0, 0.8542, 0.625, 0.8542, 0.6208, 0.0, 0.0, 0.0, 0.0, 0.0, 0.0, 0.8542, 0.6208, 0.0, 0.0, 0.8125, 0.625, 0.8125, 0.6208, 0.0, 0.0, 0.6458, 0.625, 0.6458, 0.6208, 0.0, 0.0, 0.0, 0.0, 0.0, 0.0, 0.6458, 0.6208, 0.1763, 0.1602, 0.0, 0.0, 0.0, 0.0, 0.7458, 0.5208, 0.0, 0.0, 0.7375, 0.5208, 0.6354, 0.6042, 0.6458, 0.6042, 0.0, 0.0, 0.6458, 0.6208, 0.6354, 0.6208, 0.625, 0.6208, 0.625, 0.6042, 0.7708, 0.5208, 0.0, 0.0, 0.7542, 0.5208, 0.7542, 0.5104, 0.7542, 0.5, 0.625, 0.3542, 0.7708, 0.5104])
me_cube_004.materials.append(mat_concrete)
me_cube_004.materials.append(mat_white)
me_cube_004.materials.append(mat_yellow)
me_cube_004.materials.append(mat_green)
me_cube_004.materials.append(mat_red)
me_cube_004.materials.append(mat_orange)
me_cube_004.update()

# ---- objects
ob_light = bpy.data.objects.new('Light', light_light)
ob_camera = bpy.data.objects.new('Camera', cam_camera)
ob_cube = bpy.data.objects.new('Cube', me_cube_004)

# ---- transforms, parenting, visibility, modifiers, constraints
ob_light.location = (4.076, 1.005, 5.904)
ob_light.rotation_euler = (0.6503, 0.05522, 1.866)
ob_light.lock_rotations_4d = False
ob_light.empty_display_type = 'ARROWS'
ob_light.color = (0.0, 0.0, 0.0, 0.0)
ob_light.lineart.crease_threshold = 0.0
ob_camera.location = (7.359, -6.926, 4.958)
ob_camera.rotation_euler = (1.109, 0.0, 0.8149)
ob_camera.lock_rotations_4d = False
ob_camera.empty_display_type = 'ARROWS'
ob_camera.color = (0.0, 0.0, 0.0, 0.0)
ob_camera.display_type = 'WIRE'
ob_camera.lineart.crease_threshold = 0.0
ob_cube.location = (0.0, 0.0, 0.1)
ob_cube.scale = (1.0, 1.0, 0.2)

# ---- collection membership
col_collection.objects.link(ob_light)
col_collection.objects.link(ob_camera)
col_collection.objects.link(ob_cube)

# ---- scene / render settings (as saved in the file)
scene.camera = ob_camera
scene.frame_start = 1; scene.frame_end = 250; scene.frame_set(1)
scene.render.engine = 'BLENDER_EEVEE_NEXT'
scene.cycles.sampling_pattern = 'TABULATED_SOBOL'
scene.cycles.use_light_tree = False
scene.view_settings.view_transform = 'Filmic'
bpy.context.view_layer.update()
